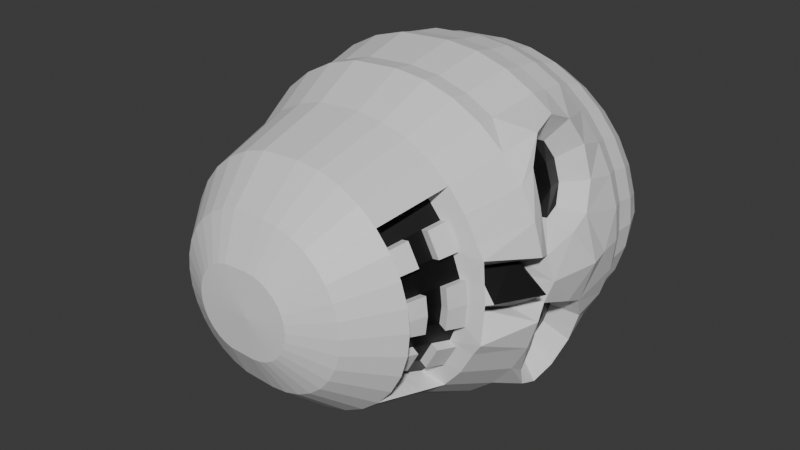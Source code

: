 # Source: Skull.blend  (saved by Blender 4.0.36; exported with 4.5.12 LTS)
import bpy
from mathutils import Matrix  # noqa: F401  (used for matrix-valued properties, if any)

bpy.ops.wm.read_factory_settings(use_empty=True)
scene = bpy.context.scene
scene.name = 'Scene'

# ---- collections
col_collection = bpy.data.collections.new('Collection'); scene.collection.children.link(col_collection)

# ---- images (referenced by path relative to the original .blend; pixels are not part of the script)
import os
ASSET_DIR = os.environ.get("B2B_ASSET_DIR", "")  # directory of the original .blend (textures are referenced by path, not embedded)
HERE = os.path.dirname(os.path.abspath(__file__))  # packed textures are extracted next to this script under _unpacked/

def load_image(name, relpath, width, height, colorspace="sRGB"):
    """Load a texture the original file referenced (path relative to the .blend, or extracted next to this script)."""
    p = next((c for c in (os.path.join(HERE, relpath), os.path.join(ASSET_DIR, relpath)) if relpath and os.path.exists(c)), "")
    if p:
        img = bpy.data.images.load(p, check_existing=True)
        img.name = name
    else:  # same state as the original file: an image datablock whose file is absent (Cycles renders it pink)
        img = bpy.data.images.new(name, width, height)
        img.source = "FILE"
        img.filepath = "//" + (relpath or name)
    img.colorspace_settings.name = colorspace
    return img
img_skull_texture = load_image('Skull Texture', 'Skull Texture.png', 1024, 1024, 'sRGB')

# ---- materials (node trees are filled in below, after node groups)
mat_skull_head_material = bpy.data.materials.new('Skull Head Material')
mat_skull_face_material = bpy.data.materials.new('Skull Face Material')

# ---- material node trees
mat_skull_head_material.use_nodes = True; mat_skull_head_material.node_tree.nodes.clear()
_N = mat_skull_head_material.node_tree.nodes; _L = mat_skull_head_material.node_tree.links
n0 = _N.new('ShaderNodeBsdfPrincipled'); n0.name = 'Principled BSDF'; n0.location = (10, 300)
n0.inputs[3].default_value = 1.45
n1 = _N.new('ShaderNodeOutputMaterial'); n1.name = 'Material Output'; n1.location = (300, 300)
n2 = _N.new('ShaderNodeTexImage'); n2.name = 'Image Texture'; n2.location = (-273, 228)
n2.image = img_skull_texture
_L.new(n0.outputs[0], n1.inputs[0])
n1.is_active_output = True
mat_skull_face_material.use_nodes = True; mat_skull_face_material.node_tree.nodes.clear()
_N = mat_skull_face_material.node_tree.nodes; _L = mat_skull_face_material.node_tree.links
n0 = _N.new('ShaderNodeBsdfPrincipled'); n0.name = 'Principled BSDF'; n0.location = (10, 300)
n0.inputs[0].default_value = (0.0, 0.0, 0.0, 1.0)
n0.inputs[3].default_value = 1.45
n1 = _N.new('ShaderNodeOutputMaterial'); n1.name = 'Material Output'; n1.location = (300, 300)
n2 = _N.new('ShaderNodeTexImage'); n2.name = 'Image Texture'; n2.location = (-308, 232)
n2.image = img_skull_texture
_L.new(n0.outputs[0], n1.inputs[0])
n1.is_active_output = True

# ---- world
world_world = bpy.data.worlds.new('World'); scene.world = world_world
world_world.use_nodes = True; world_world.node_tree.nodes.clear()
_N = world_world.node_tree.nodes; _L = world_world.node_tree.links
n0 = _N.new('ShaderNodeOutputWorld'); n0.name = 'World Output'; n0.location = (300, 300)
n1 = _N.new('ShaderNodeBackground'); n1.name = 'Background'; n1.location = (10, 300)
n1.inputs[0].default_value = (0.05088, 0.05088, 0.05088, 1.0)
_L.new(n1.outputs[0], n0.inputs[0])
n0.is_active_output = True
world_world.color = (0.05088, 0.05088, 0.05088)
world_world.use_sun_shadow = False
world_world.sun_shadow_jitter_overblur = 0.0

# ---- meshes
me_sphere = bpy.data.meshes.new('Sphere')
me_sphere.from_pydata([(1.216, 95.23, -4.162e-06), (20.24, 93.98, -4.108e-06), (38.53, 90.29, -3.947e-06), (55.38, 84.29, -3.684e-06), (67.38, 76.27, -3.334e-06), (71.57, 65.12, -2.847e-06), (71.45, 55.55, -2.428e-06), (74.61, 47.81, -2.09e-06), (76.08, 35.6, -1.556e-06), (78.26, 24.79, -1.084e-06), (73.72, 1.066, -4.662e-08), (63.42, -31.36, 1.371e-06), (54.01, -65.05, 2.843e-06), (37.2, -84.59, 3.697e-06), (18.97, -94.24, 4.119e-06), (19.87, 93.98, -4.108e-06), (37.81, 90.29, 2.539), (54.34, 84.29, 5.827), (66.11, 76.29, 9.012), (70.21, 65.34, 11.79), (70.08, 55.94, 13.66), (73.18, 47.81, 14.56), (71.88, 25.35, 20.38), (72.45, 15.14, 15.93), (70.0, 0.3763, 10.86), (73.15, -8.28, 14.55), (62.2, -31.53, 18.85), (52.97, -65.05, 10.54), (36.49, -84.59, 7.258), (18.6, -94.24, 3.7), (18.79, 93.98, 2.539), (35.69, 90.29, 9.538), (51.26, 84.29, 15.99), (62.33, 76.32, 21.46), (66.17, 65.49, 25.11), (66.02, 56.17, 27.05), (68.94, 47.81, 28.55), (68.78, 31.82, 32.04), (66.2, -0.9416, 32.04), (68.9, -8.28, 28.54), (58.6, -31.36, 24.27), (49.9, -65.05, 20.67), (34.37, -84.59, 14.24), (17.52, -94.24, 7.258), (17.03, 93.98, 5.827), (32.24, 90.29, 15.99), (46.25, 84.29, 25.35), (56.2, 76.34, 32.94), (59.6, 65.64, 37.4), (59.42, 56.39, 39.4), (62.04, 47.81, 41.45), (64.35, 32.08, 46.45), (61.76, -0.6791, 46.45), (62.01, -8.28, 41.43), (52.74, -31.36, 35.24), (44.91, -65.05, 30.01), (30.93, -84.59, 20.67), (15.77, -94.24, 10.54), (14.67, 93.98, 8.71), (27.6, 90.29, 21.64), (39.52, 84.29, 33.56), (47.94, 76.36, 43.0), (50.77, 65.78, 48.16), (50.55, 56.59, 50.21), (52.76, 47.81, 52.76), (60.27, 26.04, 58.11), (58.1, 15.99, 62.56), (58.67, 5.79, 58.11), (52.74, -8.28, 52.74), (44.85, -31.36, 44.85), (38.19, -65.05, 38.19), (26.31, -84.59, 26.31), (13.41, -94.24, 13.41), (11.78, 93.98, 11.08), (21.94, 90.29, 26.28), (31.31, 84.29, 40.3), (37.88, 76.37, 51.25), (40.0, 65.9, 57.0), (39.73, 56.76, 59.09), (41.45, 47.81, 62.04), (42.27, 35.6, 63.26), (43.48, 24.79, 65.07), (40.95, 1.066, 61.29), (41.43, -8.28, 62.01), (35.24, -31.36, 52.74), (30.01, -65.05, 44.91), (20.67, -84.59, 30.93), (10.54, -94.24, 15.77), (8.495, 93.98, 12.83), (15.49, 90.29, 29.73), (21.94, 84.29, 45.3), (26.41, 76.39, 57.38), (27.72, 66.0, 63.56), (27.39, 56.9, 65.69), (28.55, 47.81, 68.94), (29.11, 35.6, 70.29), (29.95, 24.79, 72.3), (28.21, 1.066, 68.1), (28.54, -8.28, 68.9), (24.27, -31.36, 58.6), (20.67, -65.05, 49.9), (14.24, -84.59, 34.37), (7.258, -94.24, 17.52), (4.926, 93.98, 13.92), (8.495, 90.29, 31.85), (11.78, 84.29, 48.39), (13.96, 76.4, 61.16), (14.39, 66.07, 67.6), (13.99, 57.0, 69.75), (14.56, 47.81, 73.18), (14.84, 35.6, 74.61), (15.27, 24.79, 76.75), (14.38, 1.066, 72.3), (14.55, -8.28, 73.15), (12.37, -31.36, 62.21), (10.54, -65.05, 52.97), (7.258, -84.59, 36.49), (3.7, -94.24, 18.6), (1.216, 93.98, 14.28), (1.216, 90.29, 32.57), (1.216, 84.29, 49.43), (1.01, 76.41, 62.44), (0.5315, 66.12, 68.97), (0.0676, 57.07, 71.12), (-1.02e-05, 47.81, 74.61), (-2.494e-05, 35.6, 76.08), (-1.105e-05, 24.79, 78.26), (2.267e-06, 1.066, 73.72), (-1.02e-05, -8.28, 74.58), (-1.984e-06, -31.36, 63.42), (-1.077e-05, -65.05, 54.01), (-6.518e-06, -84.59, 37.2), (-2.267e-06, -94.24, 18.97), (-14.48, 93.98, 13.92), (-18.05, 90.29, 31.85), (-21.34, 84.29, 48.39), (-23.48, 76.4, 61.16), (-23.83, 66.07, 67.6), (-23.36, 56.99, 69.75), (-23.91, 47.81, 73.18), (-24.2, 35.6, 74.61), (-24.62, 24.79, 76.75), (-22.04, 1.066, 72.3), (-22.2, -8.28, 73.15), (-20.03, -31.36, 62.21), (-18.19, -65.05, 52.97), (-14.91, -84.59, 36.49), (-11.35, -94.24, 18.6), (-18.05, 93.98, 12.83), (-25.05, 90.29, 29.73), (-31.5, 84.29, 45.3), (-35.93, 76.39, 57.38), (-37.16, 65.99, 63.56), (-36.75, 56.88, 65.69), (-37.91, 47.81, 68.94), (-38.47, 35.6, 70.29), (-39.3, 24.79, 72.3), (-35.86, 1.066, 68.1), (-36.19, -8.28, 68.9), (-31.93, -31.36, 58.6), (-28.32, -65.05, 49.9), (-21.89, -84.59, 34.37), (-14.91, -94.24, 17.52), (-21.34, 93.98, 11.08), (-31.5, 90.29, 26.28), (-40.87, 84.29, 40.3), (-47.41, 76.37, 51.25), (-49.44, 65.88, 57.0), (-49.09, 56.74, 59.09), (-50.81, 47.81, 62.04), (-51.62, 35.6, 63.26), (-52.83, 24.79, 65.07), (-48.61, 1.066, 61.29), (-49.09, -8.28, 62.01), (-42.89, -31.36, 52.74), (-37.66, -65.05, 44.91), (-28.32, -84.59, 30.93), (-18.19, -94.24, 15.77), (-24.22, 93.98, 8.71), (-37.16, 90.29, 21.64), (-49.07, 84.29, 33.56), (-57.46, 76.35, 43.0), (-60.21, 65.76, 48.16), (-59.91, 56.56, 50.21), (-62.12, 47.81, 52.76), (-63.15, 35.6, 53.79), (-64.69, 24.79, 55.34), (-59.78, 1.066, 52.12), (-60.39, -8.28, 52.74), (-52.5, -31.36, 44.85), (-45.85, -65.05, 38.19), (-33.96, -84.59, 26.31), (-21.06, -94.24, 13.41), (-1.417e-06, -95.77, 4.186e-06), (-26.59, 93.98, 5.827), (-41.8, 90.29, 15.99), (-55.81, 84.29, 25.35), (-65.72, 76.33, 32.94), (-69.04, 65.62, 37.4), (-68.79, 56.36, 39.4), (-71.39, 47.81, 41.45), (-72.61, 35.6, 42.27), (-74.42, 24.79, 43.48), (-68.95, 1.066, 40.95), (-69.66, -8.28, 41.43), (-60.39, -31.36, 35.24), (-52.56, -65.05, 30.01), (-38.59, -84.59, 20.67), (-23.42, -94.24, 10.54), (-28.35, 93.98, 2.539), (-45.24, 90.29, 9.538), (-60.82, 84.29, 15.99), (-71.85, 76.31, 21.46), (-75.61, 65.47, 25.11), (-75.39, 56.13, 27.05), (-78.29, 47.81, 28.55), (-79.64, 35.6, 29.11), (-81.65, 24.79, 29.95), (-75.76, 1.066, 28.21), (-76.56, -8.28, 28.54), (-66.25, -31.36, 24.27), (-57.55, -65.05, 20.67), (-42.03, -84.59, 14.24), (-25.18, -94.24, 7.258), (-29.43, 93.98, -4.108e-06), (-47.37, 90.29, 2.539), (-63.9, 84.29, 5.827), (-75.63, 76.29, 9.012), (-79.65, 65.31, 11.79), (-79.45, 55.9, 13.66), (-82.54, 47.81, 14.56), (-83.97, 35.6, 14.84), (-86.11, 24.79, 15.27), (-79.95, 1.066, 14.38), (-80.8, -8.28, 14.55), (-69.86, -31.36, 12.37), (-60.63, -65.05, 10.54), (-44.14, -84.59, 7.258), (-26.26, -94.24, 3.7), (-29.79, 93.98, -4.108e-06), (-48.08, 90.29, -3.947e-06), (-64.94, 84.29, -3.684e-06), (-76.9, 76.26, -3.334e-06), (-81.02, 65.09, -2.845e-06), (-80.82, 55.5, -2.426e-06), (-83.97, 47.81, -2.09e-06), (-85.43, 35.6, -1.556e-06), (-87.61, 24.79, -1.084e-06), (-81.37, 1.066, -4.662e-08), (-82.23, -8.28, 3.619e-07), (-71.08, -31.36, 1.371e-06), (-61.66, -65.05, 2.843e-06), (-44.86, -84.59, 3.697e-06), (-26.62, -94.24, 4.119e-06), (58.99, 22.79, 20.97), (59.38, 15.77, 17.9), (57.89, 8.862, 20.97), (56.86, 27.25, 28.99), (58.25, 18.96, 30.32), (55.08, 4.703, 28.99), (53.81, 27.43, 38.91), (55.3, 18.96, 39.86), (52.03, 4.884, 38.91), (51.0, 23.27, 46.93), (49.51, 16.36, 50.0), (49.9, 9.335, 46.93), (60.35, -1.446, 6.32e-08), (76.83, -9.415, 4.115e-07), (65.67, -28.68, 1.254e-06), (57.07, -3.05, 7.819), (59.86, -9.415, 11.89), (52.09, -22.58, 9.347), (53.9, -33.96, 1.485e-06), (44.49, -58.28, 2.548e-06), (53.13, -34.04, 9.215), (43.45, -58.28, 6.324), (49.07, -33.96, 20.06), (40.37, -58.28, 16.46), (43.21, -33.96, 31.02), (35.38, -58.28, 25.79), (35.32, -33.96, 40.64), (28.67, -58.28, 33.98), (42.63, -42.59, 42.63), (40.41, -53.82, 40.41), (33.49, -42.59, 50.13), (31.75, -53.82, 47.52), (23.07, -42.59, 55.7), (21.87, -53.82, 52.8), (11.76, -42.59, 59.13), (11.15, -53.82, 56.05), (-5.101e-06, -42.59, 60.29), (-7.935e-06, -53.82, 57.15), (-19.42, -42.59, 59.13), (-18.8, -53.82, 56.05), (-30.72, -42.59, 55.7), (-29.52, -53.82, 52.8), (-41.15, -42.59, 50.13), (-39.4, -53.82, 47.52), (-50.28, -42.59, 42.63), (-48.06, -53.82, 40.41), (-57.78, -42.59, 33.49), (-55.17, -53.82, 31.75), (-63.35, -42.59, 23.07), (-60.45, -53.82, 21.87), (-66.78, -42.59, 11.76), (-63.7, -53.82, 11.15), (-67.94, -42.59, 1.862e-06), (-64.8, -53.82, 2.353e-06), (50.76, -42.07, 1.839e-06), (47.62, -50.18, 2.193e-06), (49.9, -42.12, 8.251), (46.67, -50.2, 7.288), (46.17, -42.07, 18.86), (43.27, -50.18, 17.66), (40.6, -42.07, 29.28), (37.99, -50.18, 27.54), (33.1, -42.07, 38.42), (30.88, -50.18, 36.2), (51.36, -51.23, 2.239e-06), (48.23, -59.34, 2.594e-06), (50.41, -51.26, 8.463), (47.19, -59.34, 7.5), (56.87, -35.09, 10.39), (57.64, -35.02, 1.531e-06), (47.01, -51.23, 18.83), (44.11, -59.34, 17.63), (41.73, -51.23, 28.71), (39.12, -59.34, 26.97), (46.95, -35.02, 32.2), (52.81, -35.02, 21.23), (54.5, -43.13, 1.885e-06), (53.64, -43.18, 9.427), (49.91, -43.13, 20.03), (44.34, -43.13, 30.46), (37.81, 90.29, -2.539), (54.34, 84.29, -5.827), (66.11, 76.29, -9.012), (70.21, 65.34, -11.79), (70.08, 55.94, -13.66), (73.18, 47.81, -14.56), (71.88, 25.35, -20.38), (72.45, 15.14, -15.93), (70.0, 0.3763, -10.86), (73.15, -8.28, -14.55), (62.2, -31.53, -18.85), (52.97, -65.05, -10.54), (36.49, -84.59, -7.258), (18.6, -94.24, -3.7), (18.79, 93.98, -2.539), (35.69, 90.29, -9.538), (51.26, 84.29, -15.99), (62.33, 76.32, -21.46), (66.17, 65.49, -25.11), (66.02, 56.17, -27.05), (68.94, 47.81, -28.55), (68.78, 31.82, -32.04), (66.2, -0.9416, -32.04), (68.9, -8.28, -28.54), (58.6, -31.36, -24.27), (49.9, -65.05, -20.67), (34.37, -84.59, -14.24), (17.52, -94.24, -7.258), (17.03, 93.98, -5.827), (32.24, 90.29, -15.99), (46.25, 84.29, -25.35), (56.2, 76.34, -32.94), (59.6, 65.64, -37.4), (59.42, 56.39, -39.4), (62.04, 47.81, -41.45), (64.35, 32.08, -46.45), (61.76, -0.6791, -46.45), (62.01, -8.28, -41.43), (52.74, -31.36, -35.24), (44.91, -65.05, -30.01), (30.93, -84.59, -20.67), (15.77, -94.24, -10.54), (14.67, 93.98, -8.71), (27.6, 90.29, -21.64), (39.52, 84.29, -33.56), (47.94, 76.36, -43.0), (50.77, 65.78, -48.16), (50.55, 56.59, -50.21), (52.76, 47.81, -52.76), (60.27, 26.04, -58.11), (58.1, 15.99, -62.56), (58.67, 5.79, -58.11), (52.74, -8.28, -52.74), (44.85, -31.36, -44.85), (38.19, -65.05, -38.19), (26.31, -84.59, -26.31), (13.41, -94.24, -13.41), (11.78, 93.98, -11.08), (21.94, 90.29, -26.28), (31.31, 84.29, -40.3), (37.88, 76.37, -51.25), (40.0, 65.9, -57.0), (39.73, 56.76, -59.09), (41.45, 47.81, -62.04), (42.27, 35.6, -63.26), (43.48, 24.79, -65.07), (40.95, 1.066, -61.29), (41.43, -8.28, -62.01), (35.24, -31.36, -52.74), (30.01, -65.05, -44.91), (20.67, -84.59, -30.93), (10.54, -94.24, -15.77), (8.495, 93.98, -12.83), (15.49, 90.29, -29.73), (21.94, 84.29, -45.3), (26.41, 76.39, -57.38), (27.72, 66.0, -63.56), (27.39, 56.9, -65.69), (28.55, 47.81, -68.94), (29.11, 35.6, -70.29), (29.95, 24.79, -72.3), (28.21, 1.066, -68.1), (28.54, -8.28, -68.9), (24.27, -31.36, -58.6), (20.67, -65.05, -49.9), (14.24, -84.59, -34.37), (7.258, -94.24, -17.52), (4.926, 93.98, -13.92), (8.495, 90.29, -31.85), (11.78, 84.29, -48.39), (13.96, 76.4, -61.16), (14.39, 66.07, -67.6), (13.99, 57.0, -69.75), (14.56, 47.81, -73.18), (14.84, 35.6, -74.61), (15.27, 24.79, -76.75), (14.38, 1.066, -72.3), (14.55, -8.28, -73.15), (12.37, -31.36, -62.21), (10.54, -65.05, -52.97), (7.258, -84.59, -36.49), (3.7, -94.24, -18.6), (1.216, 93.98, -14.28), (1.216, 90.29, -32.57), (1.216, 84.29, -49.43), (1.01, 76.41, -62.44), (0.5315, 66.12, -68.97), (0.0676, 57.07, -71.12), (-1.02e-05, 47.81, -74.61), (-2.494e-05, 35.6, -76.08), (-1.105e-05, 24.79, -78.26), (2.267e-06, 1.066, -73.72), (-1.02e-05, -8.28, -74.58), (-1.984e-06, -31.36, -63.42), (-1.077e-05, -65.05, -54.01), (-6.518e-06, -84.59, -37.2), (-2.267e-06, -94.24, -18.97), (-14.48, 93.98, -13.92), (-18.05, 90.29, -31.85), (-21.34, 84.29, -48.39), (-23.48, 76.4, -61.16), (-23.83, 66.07, -67.6), (-23.36, 56.99, -69.75), (-23.91, 47.81, -73.18), (-24.2, 35.6, -74.61), (-24.62, 24.79, -76.75), (-22.04, 1.066, -72.3), (-22.2, -8.28, -73.15), (-20.03, -31.36, -62.21), (-18.19, -65.05, -52.97), (-14.91, -84.59, -36.49), (-11.35, -94.24, -18.6), (-18.05, 93.98, -12.83), (-25.05, 90.29, -29.73), (-31.5, 84.29, -45.3), (-35.93, 76.39, -57.38), (-37.16, 65.99, -63.56), (-36.75, 56.88, -65.69), (-37.91, 47.81, -68.94), (-38.47, 35.6, -70.29), (-39.3, 24.79, -72.3), (-35.86, 1.066, -68.1), (-36.19, -8.28, -68.9), (-31.93, -31.36, -58.6), (-28.32, -65.05, -49.9), (-21.89, -84.59, -34.37), (-14.91, -94.24, -17.52), (-21.34, 93.98, -11.08), (-31.5, 90.29, -26.28), (-40.87, 84.29, -40.3), (-47.41, 76.37, -51.25), (-49.44, 65.88, -57.0), (-49.09, 56.74, -59.09), (-50.81, 47.81, -62.04), (-51.62, 35.6, -63.26), (-52.83, 24.79, -65.07), (-48.61, 1.066, -61.29), (-49.09, -8.28, -62.01), (-42.89, -31.36, -52.74), (-37.66, -65.05, -44.91), (-28.32, -84.59, -30.93), (-18.19, -94.24, -15.77), (-24.22, 93.98, -8.71), (-37.16, 90.29, -21.64), (-49.07, 84.29, -33.56), (-57.46, 76.35, -43.0), (-60.21, 65.76, -48.16), (-59.91, 56.56, -50.21), (-62.12, 47.81, -52.76), (-63.15, 35.6, -53.79), (-64.69, 24.79, -55.34), (-59.78, 1.066, -52.12), (-60.39, -8.28, -52.74), (-52.5, -31.36, -44.85), (-45.85, -65.05, -38.19), (-33.96, -84.59, -26.31), (-21.06, -94.24, -13.41), (-26.59, 93.98, -5.827), (-41.8, 90.29, -15.99), (-55.81, 84.29, -25.35), (-65.72, 76.33, -32.94), (-69.04, 65.62, -37.4), (-68.79, 56.36, -39.4), (-71.39, 47.81, -41.45), (-72.61, 35.6, -42.27), (-74.42, 24.79, -43.48), (-68.95, 1.066, -40.95), (-69.66, -8.28, -41.43), (-60.39, -31.36, -35.24), (-52.56, -65.05, -30.01), (-38.59, -84.59, -20.67), (-23.42, -94.24, -10.54), (-28.35, 93.98, -2.539), (-45.24, 90.29, -9.538), (-60.82, 84.29, -15.99), (-71.85, 76.31, -21.46), (-75.61, 65.47, -25.11), (-75.39, 56.13, -27.05), (-78.29, 47.81, -28.55), (-79.64, 35.6, -29.11), (-81.65, 24.79, -29.95), (-75.76, 1.066, -28.21), (-76.56, -8.28, -28.54), (-66.25, -31.36, -24.27), (-57.55, -65.05, -20.67), (-42.03, -84.59, -14.24), (-25.18, -94.24, -7.258), (-47.37, 90.29, -2.539), (-63.9, 84.29, -5.827), (-75.63, 76.29, -9.012), (-79.65, 65.31, -11.79), (-79.45, 55.9, -13.66), (-82.54, 47.81, -14.56), (-83.97, 35.6, -14.84), (-86.11, 24.79, -15.27), (-79.95, 1.066, -14.38), (-80.8, -8.28, -14.55), (-69.86, -31.36, -12.37), (-60.63, -65.05, -10.54), (-44.14, -84.59, -7.258), (-26.26, -94.24, -3.7), (58.99, 22.79, -20.97), (59.38, 15.77, -17.9), (57.89, 8.862, -20.97), (56.86, 27.25, -28.99), (58.25, 18.96, -30.32), (55.08, 4.703, -28.99), (53.81, 27.43, -38.91), (55.3, 18.96, -39.86), (52.03, 4.884, -38.91), (51.0, 23.27, -46.93), (49.51, 16.36, -50.0), (49.9, 9.335, -46.93), (57.07, -3.05, -7.819), (59.86, -9.415, -11.89), (52.09, -22.58, -9.347), (53.13, -34.04, -9.215), (43.45, -58.28, -6.324), (49.07, -33.96, -20.06), (40.37, -58.28, -16.46), (43.21, -33.96, -31.02), (35.38, -58.28, -25.79), (35.32, -33.96, -40.64), (28.67, -58.28, -33.98), (42.63, -42.59, -42.63), (40.41, -53.82, -40.41), (33.49, -42.59, -50.13), (31.75, -53.82, -47.52), (23.07, -42.59, -55.7), (21.87, -53.82, -52.8), (11.76, -42.59, -59.13), (11.15, -53.82, -56.05), (-5.101e-06, -42.59, -60.29), (-7.935e-06, -53.82, -57.15), (-19.42, -42.59, -59.13), (-18.8, -53.82, -56.05), (-30.72, -42.59, -55.7), (-29.52, -53.82, -52.8), (-41.15, -42.59, -50.13), (-39.4, -53.82, -47.52), (-50.28, -42.59, -42.63), (-48.06, -53.82, -40.41), (-57.78, -42.59, -33.49), (-55.17, -53.82, -31.75), (-63.35, -42.59, -23.07), (-60.45, -53.82, -21.87), (-66.78, -42.59, -11.76), (-63.7, -53.82, -11.15), (49.9, -42.12, -8.251), (46.67, -50.2, -7.288), (46.17, -42.07, -18.86), (43.27, -50.18, -17.66), (40.6, -42.07, -29.28), (37.99, -50.18, -27.54), (33.1, -42.07, -38.42), (30.88, -50.18, -36.2), (50.41, -51.26, -8.463), (47.19, -59.34, -7.5), (56.87, -35.09, -10.39), (47.01, -51.23, -18.83), (44.11, -59.34, -17.63), (41.73, -51.23, -28.71), (39.12, -59.34, -26.97), (46.95, -35.02, -32.2), (52.81, -35.02, -21.23), (53.64, -43.18, -9.427), (49.91, -43.13, -20.03), (44.34, -43.13, -30.46)], [], [(8, 7, 21, 22), (1, 0, 15), (193, 14, 29), (9, 8, 22, 23), (2, 1, 15, 16), (10, 9, 23, 24), (3, 2, 16, 17), (10, 24, 269, 266), (4, 3, 17, 18), (26, 11, 268, 271), (5, 4, 18, 19), (26, 40, 276, 274), (6, 5, 19, 20), (13, 12, 27, 28), (7, 6, 20, 21), (14, 13, 28, 29), (26, 25, 39, 40), (19, 18, 33, 34), (54, 69, 280, 278), (20, 19, 34, 35), (28, 27, 41, 42), (21, 20, 35, 36), (29, 28, 42, 43), (22, 21, 36, 37), (15, 0, 30), (193, 29, 43), (22, 37, 257, 254), (16, 15, 30, 31), (67, 52, 262, 265), (17, 16, 31, 32), (25, 24, 38, 39), (18, 17, 32, 33), (30, 0, 44), (193, 43, 57), (51, 65, 263, 260), (31, 30, 44, 45), (37, 51, 260, 257), (32, 31, 45, 46), (39, 38, 52, 53), (33, 32, 46, 47), (40, 39, 53, 54), (34, 33, 47, 48), (55, 41, 277, 279), (35, 34, 48, 49), (42, 41, 55, 56), (36, 35, 49, 50), (43, 42, 56, 57), (37, 36, 50, 51), (48, 47, 61, 62), (70, 55, 279, 281), (49, 48, 62, 63), (56, 55, 70, 71), (50, 49, 63, 64), (57, 56, 71, 72), (51, 50, 64, 65), (44, 0, 58), (193, 57, 72), (23, 22, 254, 255), (45, 44, 58, 59), (66, 67, 265, 264), (46, 45, 59, 60), (53, 52, 67, 68), (47, 46, 60, 61), (54, 53, 68, 69), (66, 65, 80, 81), (59, 58, 73, 74), (67, 66, 81, 82), (60, 59, 74, 75), (68, 67, 82, 83), (61, 60, 75, 76), (69, 68, 83, 84), (62, 61, 76, 77), (282, 69, 84, 284), (63, 62, 77, 78), (71, 70, 85, 86), (64, 63, 78, 79), (72, 71, 86, 87), (65, 64, 79, 80), (58, 0, 73), (193, 72, 87), (284, 84, 99, 286), (78, 77, 92, 93), (86, 85, 100, 101), (79, 78, 93, 94), (87, 86, 101, 102), (80, 79, 94, 95), (73, 0, 88), (193, 87, 102), (81, 80, 95, 96), (74, 73, 88, 89), (82, 81, 96, 97), (75, 74, 89, 90), (83, 82, 97, 98), (76, 75, 90, 91), (84, 83, 98, 99), (77, 76, 91, 92), (97, 96, 111, 112), (90, 89, 104, 105), (98, 97, 112, 113), (91, 90, 105, 106), (99, 98, 113, 114), (92, 91, 106, 107), (286, 99, 114, 288), (93, 92, 107, 108), (101, 100, 115, 116), (94, 93, 108, 109), (102, 101, 116, 117), (95, 94, 109, 110), (88, 0, 103), (193, 102, 117), (96, 95, 110, 111), (89, 88, 103, 104), (116, 115, 130, 131), (109, 108, 123, 124), (117, 116, 131, 132), (110, 109, 124, 125), (103, 0, 118), (193, 117, 132), (111, 110, 125, 126), (104, 103, 118, 119), (112, 111, 126, 127), (105, 104, 119, 120), (113, 112, 127, 128), (106, 105, 120, 121), (114, 113, 128, 129), (107, 106, 121, 122), (288, 114, 129, 290), (108, 107, 122, 123), (120, 119, 134, 135), (128, 127, 142, 143), (121, 120, 135, 136), (129, 128, 143, 144), (122, 121, 136, 137), (290, 129, 144, 292), (123, 122, 137, 138), (131, 130, 145, 146), (124, 123, 138, 139), (132, 131, 146, 147), (125, 124, 139, 140), (118, 0, 133), (193, 132, 147), (126, 125, 140, 141), (119, 118, 133, 134), (127, 126, 141, 142), (139, 138, 153, 154), (147, 146, 161, 162), (140, 139, 154, 155), (133, 0, 148), (193, 147, 162), (141, 140, 155, 156), (134, 133, 148, 149), (142, 141, 156, 157), (135, 134, 149, 150), (143, 142, 157, 158), (136, 135, 150, 151), (144, 143, 158, 159), (137, 136, 151, 152), (292, 144, 159, 294), (138, 137, 152, 153), (146, 145, 160, 161), (158, 157, 172, 173), (151, 150, 165, 166), (159, 158, 173, 174), (152, 151, 166, 167), (294, 159, 174, 296), (153, 152, 167, 168), (161, 160, 175, 176), (154, 153, 168, 169), (162, 161, 176, 177), (155, 154, 169, 170), (148, 0, 163), (193, 162, 177), (156, 155, 170, 171), (149, 148, 163, 164), (157, 156, 171, 172), (150, 149, 164, 165), (177, 176, 191, 192), (170, 169, 184, 185), (163, 0, 178), (193, 177, 192), (171, 170, 185, 186), (164, 163, 178, 179), (172, 171, 186, 187), (165, 164, 179, 180), (173, 172, 187, 188), (166, 165, 180, 181), (174, 173, 188, 189), (167, 166, 181, 182), (296, 174, 189, 298), (168, 167, 182, 183), (176, 175, 190, 191), (169, 168, 183, 184), (181, 180, 196, 197), (189, 188, 204, 205), (182, 181, 197, 198), (298, 189, 205, 300), (183, 182, 198, 199), (191, 190, 206, 207), (184, 183, 199, 200), (192, 191, 207, 208), (185, 184, 200, 201), (178, 0, 194), (193, 192, 208), (186, 185, 201, 202), (179, 178, 194, 195), (187, 186, 202, 203), (180, 179, 195, 196), (188, 187, 203, 204), (201, 200, 215, 216), (194, 0, 209), (193, 208, 223), (202, 201, 216, 217), (195, 194, 209, 210), (203, 202, 217, 218), (196, 195, 210, 211), (204, 203, 218, 219), (197, 196, 211, 212), (205, 204, 219, 220), (198, 197, 212, 213), (300, 205, 220, 302), (199, 198, 213, 214), (207, 206, 221, 222), (200, 199, 214, 215), (208, 207, 222, 223), (220, 219, 234, 235), (213, 212, 227, 228), (302, 220, 235, 304), (214, 213, 228, 229), (222, 221, 236, 237), (215, 214, 229, 230), (223, 222, 237, 238), (216, 215, 230, 231), (209, 0, 224), (193, 223, 238), (217, 216, 231, 232), (210, 209, 224, 225), (218, 217, 232, 233), (211, 210, 225, 226), (219, 218, 233, 234), (212, 211, 226, 227), (193, 238, 253), (232, 231, 246, 247), (225, 224, 239, 240), (233, 232, 247, 248), (226, 225, 240, 241), (234, 233, 248, 249), (227, 226, 241, 242), (235, 234, 249, 250), (228, 227, 242, 243), (304, 235, 250, 306), (229, 228, 243, 244), (237, 236, 251, 252), (230, 229, 244, 245), (238, 237, 252, 253), (231, 230, 245, 246), (224, 0, 239), (255, 254, 257, 258), (256, 255, 258, 259), (258, 257, 260, 261), (259, 258, 261, 262), (261, 260, 263, 264), (262, 261, 264, 265), (24, 23, 255, 256), (38, 24, 256, 259), (52, 38, 259, 262), (65, 66, 264, 263), (267, 266, 269, 270), (268, 267, 270, 271), (24, 25, 270, 269), (25, 26, 271, 270), (278, 314, 333, 328), (310, 274, 276, 312), (315, 279, 327, 326), (314, 278, 280, 316), (27, 12, 273, 275), (283, 70, 281, 317), (41, 27, 275, 277), (40, 54, 278, 276), (11, 26, 274, 272), (69, 282, 316, 280), (282, 283, 317, 316), (279, 315, 317, 281), (315, 314, 316, 317), (310, 308, 330, 331), (313, 312, 314, 315), (275, 311, 313, 277), (311, 310, 312, 313), (312, 276, 329, 332), (309, 308, 310, 311), (236, 305, 307, 251), (305, 304, 306, 307), (221, 303, 305, 236), (303, 302, 304, 305), (206, 301, 303, 221), (301, 300, 302, 303), (190, 299, 301, 206), (299, 298, 300, 301), (175, 297, 299, 190), (297, 296, 298, 299), (160, 295, 297, 175), (295, 294, 296, 297), (145, 293, 295, 160), (293, 292, 294, 295), (130, 291, 293, 145), (291, 290, 292, 293), (115, 289, 291, 130), (289, 288, 290, 291), (100, 287, 289, 115), (287, 286, 288, 289), (85, 285, 287, 100), (285, 284, 286, 287), (70, 283, 285, 85), (283, 282, 284, 285), (330, 323, 322, 331), (332, 329, 328, 333), (325, 324, 326, 327), (319, 318, 320, 321), (276, 278, 328, 329), (313, 315, 326, 324), (311, 275, 321, 320), (279, 277, 325, 327), (314, 312, 332, 333), (272, 274, 322, 323), (275, 273, 319, 321), (274, 310, 331, 322), (277, 313, 324, 325), (309, 311, 320, 318), (8, 340, 339, 7), (193, 347, 14), (9, 341, 340, 8), (2, 334, 15, 1), (10, 342, 341, 9), (3, 335, 334, 2), (10, 266, 567, 342), (4, 336, 335, 3), (344, 569, 268, 11), (5, 337, 336, 4), (344, 570, 572, 358), (6, 338, 337, 5), (13, 346, 345, 12), (7, 339, 338, 6), (14, 347, 346, 13), (344, 358, 357, 343), (337, 352, 351, 336), (372, 574, 576, 387), (338, 353, 352, 337), (346, 360, 359, 345), (339, 354, 353, 338), (347, 361, 360, 346), (340, 355, 354, 339), (15, 348, 0), (193, 361, 347), (340, 555, 558, 355), (334, 349, 348, 15), (385, 566, 563, 370), (335, 350, 349, 334), (343, 357, 356, 342), (336, 351, 350, 335), (348, 362, 0), (193, 375, 361), (369, 561, 564, 383), (349, 363, 362, 348), (355, 558, 561, 369), (350, 364, 363, 349), (357, 371, 370, 356), (351, 365, 364, 350), (358, 372, 371, 357), (352, 366, 365, 351), (373, 575, 573, 359), (353, 367, 366, 352), (360, 374, 373, 359), (354, 368, 367, 353), (361, 375, 374, 360), (355, 369, 368, 354), (366, 380, 379, 365), (388, 577, 575, 373), (367, 381, 380, 366), (374, 389, 388, 373), (368, 382, 381, 367), (375, 390, 389, 374), (369, 383, 382, 368), (362, 376, 0), (193, 390, 375), (341, 556, 555, 340), (363, 377, 376, 362), (384, 565, 566, 385), (364, 378, 377, 363), (371, 386, 385, 370), (365, 379, 378, 364), (372, 387, 386, 371), (384, 399, 398, 383), (377, 392, 391, 376), (385, 400, 399, 384), (378, 393, 392, 377), (386, 401, 400, 385), (379, 394, 393, 378), (387, 402, 401, 386), (380, 395, 394, 379), (578, 580, 402, 387), (381, 396, 395, 380), (389, 404, 403, 388), (382, 397, 396, 381), (390, 405, 404, 389), (383, 398, 397, 382), (376, 391, 0), (193, 405, 390), (580, 582, 417, 402), (396, 411, 410, 395), (404, 419, 418, 403), (397, 412, 411, 396), (405, 420, 419, 404), (398, 413, 412, 397), (391, 406, 0), (193, 420, 405), (399, 414, 413, 398), (392, 407, 406, 391), (400, 415, 414, 399), (393, 408, 407, 392), (401, 416, 415, 400), (394, 409, 408, 393), (402, 417, 416, 401), (395, 410, 409, 394), (415, 430, 429, 414), (408, 423, 422, 407), (416, 431, 430, 415), (409, 424, 423, 408), (417, 432, 431, 416), (410, 425, 424, 409), (582, 584, 432, 417), (411, 426, 425, 410), (419, 434, 433, 418), (412, 427, 426, 411), (420, 435, 434, 419), (413, 428, 427, 412), (406, 421, 0), (193, 435, 420), (414, 429, 428, 413), (407, 422, 421, 406), (434, 449, 448, 433), (427, 442, 441, 426), (435, 450, 449, 434), (428, 443, 442, 427), (421, 436, 0), (193, 450, 435), (429, 444, 443, 428), (422, 437, 436, 421), (430, 445, 444, 429), (423, 438, 437, 422), (431, 446, 445, 430), (424, 439, 438, 423), (432, 447, 446, 431), (425, 440, 439, 424), (584, 586, 447, 432), (426, 441, 440, 425), (438, 453, 452, 437), (446, 461, 460, 445), (439, 454, 453, 438), (447, 462, 461, 446), (440, 455, 454, 439), (586, 588, 462, 447), (441, 456, 455, 440), (449, 464, 463, 448), (442, 457, 456, 441), (450, 465, 464, 449), (443, 458, 457, 442), (436, 451, 0), (193, 465, 450), (444, 459, 458, 443), (437, 452, 451, 436), (445, 460, 459, 444), (457, 472, 471, 456), (465, 480, 479, 464), (458, 473, 472, 457), (451, 466, 0), (193, 480, 465), (459, 474, 473, 458), (452, 467, 466, 451), (460, 475, 474, 459), (453, 468, 467, 452), (461, 476, 475, 460), (454, 469, 468, 453), (462, 477, 476, 461), (455, 470, 469, 454), (588, 590, 477, 462), (456, 471, 470, 455), (464, 479, 478, 463), (476, 491, 490, 475), (469, 484, 483, 468), (477, 492, 491, 476), (470, 485, 484, 469), (590, 592, 492, 477), (471, 486, 485, 470), (479, 494, 493, 478), (472, 487, 486, 471), (480, 495, 494, 479), (473, 488, 487, 472), (466, 481, 0), (193, 495, 480), (474, 489, 488, 473), (467, 482, 481, 466), (475, 490, 489, 474), (468, 483, 482, 467), (495, 510, 509, 494), (488, 503, 502, 487), (481, 496, 0), (193, 510, 495), (489, 504, 503, 488), (482, 497, 496, 481), (490, 505, 504, 489), (483, 498, 497, 482), (491, 506, 505, 490), (484, 499, 498, 483), (492, 507, 506, 491), (485, 500, 499, 484), (592, 594, 507, 492), (486, 501, 500, 485), (494, 509, 508, 493), (487, 502, 501, 486), (499, 514, 513, 498), (507, 522, 521, 506), (500, 515, 514, 499), (594, 596, 522, 507), (501, 516, 515, 500), (509, 524, 523, 508), (502, 517, 516, 501), (510, 525, 524, 509), (503, 518, 517, 502), (496, 511, 0), (193, 525, 510), (504, 519, 518, 503), (497, 512, 511, 496), (505, 520, 519, 504), (498, 513, 512, 497), (506, 521, 520, 505), (518, 533, 532, 517), (511, 526, 0), (193, 540, 525), (519, 534, 533, 518), (512, 527, 526, 511), (520, 535, 534, 519), (513, 528, 527, 512), (521, 536, 535, 520), (514, 529, 528, 513), (522, 537, 536, 521), (515, 530, 529, 514), (596, 598, 537, 522), (516, 531, 530, 515), (524, 539, 538, 523), (517, 532, 531, 516), (525, 540, 539, 524), (537, 551, 550, 536), (530, 544, 543, 529), (598, 600, 551, 537), (531, 545, 544, 530), (539, 553, 552, 538), (532, 546, 545, 531), (540, 554, 553, 539), (533, 547, 546, 532), (526, 224, 0), (193, 554, 540), (534, 548, 547, 533), (527, 541, 224, 526), (535, 549, 548, 534), (528, 542, 541, 527), (536, 550, 549, 535), (529, 543, 542, 528), (193, 253, 554), (548, 247, 246, 547), (541, 240, 239, 224), (549, 248, 247, 548), (542, 241, 240, 541), (550, 249, 248, 549), (543, 242, 241, 542), (551, 250, 249, 550), (544, 243, 242, 543), (600, 306, 250, 551), (545, 244, 243, 544), (553, 252, 251, 552), (546, 245, 244, 545), (554, 253, 252, 553), (547, 246, 245, 546), (556, 559, 558, 555), (557, 560, 559, 556), (559, 562, 561, 558), (560, 563, 562, 559), (562, 565, 564, 561), (563, 566, 565, 562), (342, 557, 556, 341), (356, 560, 557, 342), (370, 563, 560, 356), (383, 564, 565, 384), (267, 568, 567, 266), (268, 569, 568, 267), (342, 567, 568, 343), (343, 568, 569, 344), (574, 617, 621, 606), (602, 604, 572, 570), (607, 615, 616, 575), (606, 608, 576, 574), (345, 571, 273, 12), (579, 609, 577, 388), (359, 573, 571, 345), (358, 572, 574, 372), (11, 272, 570, 344), (387, 576, 608, 578), (578, 608, 609, 579), (575, 577, 609, 607), (607, 609, 608, 606), (602, 619, 330, 308), (605, 607, 606, 604), (571, 573, 605, 603), (603, 605, 604, 602), (604, 620, 618, 572), (309, 603, 602, 308), (552, 251, 307, 601), (601, 307, 306, 600), (538, 552, 601, 599), (599, 601, 600, 598), (523, 538, 599, 597), (597, 599, 598, 596), (508, 523, 597, 595), (595, 597, 596, 594), (493, 508, 595, 593), (593, 595, 594, 592), (478, 493, 593, 591), (591, 593, 592, 590), (463, 478, 591, 589), (589, 591, 590, 588), (448, 463, 589, 587), (587, 589, 588, 586), (433, 448, 587, 585), (585, 587, 586, 584), (418, 433, 585, 583), (583, 585, 584, 582), (403, 418, 583, 581), (581, 583, 582, 580), (388, 403, 581, 579), (579, 581, 580, 578), (330, 619, 612, 323), (620, 621, 617, 618), (614, 616, 615, 613), (319, 611, 610, 318), (572, 618, 617, 574), (605, 613, 615, 607), (603, 610, 611, 571), (575, 616, 614, 573), (606, 621, 620, 604), (272, 323, 612, 570), (571, 611, 319, 273), (570, 612, 619, 602), (573, 614, 613, 605), (309, 318, 610, 603)])
me_sphere.polygons.foreach_set('material_index', [0, 0, 0, 0, 0, 0, 0, 0, 0, 0, 0, 0, 0, 0, 0, 0, 0, 0, 0, 0, 0, 0, 0, 0, 0, 0, 0, 0, 0, 0, 0, 0, 0, 0, 0, 0, 0, 0, 0, 0, 0, 0, 0, 0, 0, 0, 0, 0, 0, 0, 0, 0, 0, 0, 0, 0, 0, 0, 0, 0, 0, 0, 0, 0, 0, 0, 0, 0, 0, 0, 0, 0, 0, 0, 0, 0, 0, 0, 0, 0, 0, 0, 0, 0, 0, 0, 0, 0, 0, 0, 0, 0, 0, 0, 0, 0, 0, 0, 0, 0, 0, 0, 0, 0, 0, 0, 0, 0, 0, 0, 0, 0, 0, 0, 0, 0, 0, 0, 0, 0, 0, 0, 0, 0, 0, 0, 0, 0, 0, 0, 0, 0, 0, 0, 0, 0, 0, 0, 0, 0, 0, 0, 0, 0, 0, 0, 0, 0, 0, 0, 0, 0, 0, 0, 0, 0, 0, 0, 0, 0, 0, 0, 0, 0, 0, 0, 0, 0, 0, 0, 0, 0, 0, 0, 0, 0, 0, 0, 0, 0, 0, 0, 0, 0, 0, 0, 0, 0, 0, 0, 0, 0, 0, 0, 0, 0, 0, 0, 0, 0, 0, 0, 0, 0, 0, 0, 0, 0, 0, 0, 0, 0, 0, 0, 0, 0, 0, 0, 0, 0, 0, 0, 0, 0, 0, 0, 0, 0, 0, 0, 0, 0, 0, 0, 0, 0, 0, 0, 0, 0, 0, 0, 0, 0, 0, 0, 0, 0, 0, 0, 0, 0, 0, 0, 0, 0, 1, 1, 1, 1, 1, 1, 0, 0, 0, 0, 1, 1, 0, 0, 0, 1, 0, 1, 0, 0, 0, 0, 0, 0, 0, 1, 1, 0, 1, 1, 1, 0, 1, 0, 0, 0, 0, 0, 0, 0, 0, 0, 0, 0, 0, 0, 0, 0, 0, 0, 0, 0, 0, 0, 0, 0, 0, 0, 0, 0, 0, 0, 0, 0, 0, 0, 0, 0, 0, 0, 0, 0, 0, 0, 0, 0, 0, 0, 0, 0, 0, 0, 0, 0, 0, 0, 0, 0, 0, 0, 0, 0, 0, 0, 0, 0, 0, 0, 0, 0, 0, 0, 0, 0, 0, 0, 0, 0, 0, 0, 0, 0, 0, 0, 0, 0, 0, 0, 0, 0, 0, 0, 0, 0, 0, 0, 0, 0, 0, 0, 0, 0, 0, 0, 0, 0, 0, 0, 0, 0, 0, 0, 0, 0, 0, 0, 0, 0, 0, 0, 0, 0, 0, 0, 0, 0, 0, 0, 0, 0, 0, 0, 0, 0, 0, 0, 0, 0, 0, 0, 0, 0, 0, 0, 0, 0, 0, 0, 0, 0, 0, 0, 0, 0, 0, 0, 0, 0, 0, 0, 0, 0, 0, 0, 0, 0, 0, 0, 0, 0, 0, 0, 0, 0, 0, 0, 0, 0, 0, 0, 0, 0, 0, 0, 0, 0, 0, 0, 0, 0, 0, 0, 0, 0, 0, 0, 0, 0, 0, 0, 0, 0, 0, 0, 0, 0, 0, 0, 0, 0, 0, 0, 0, 0, 0, 0, 0, 0, 0, 0, 0, 0, 0, 0, 0, 0, 0, 0, 0, 0, 0, 0, 0, 0, 0, 0, 0, 0, 0, 0, 0, 0, 0, 0, 0, 0, 0, 0, 0, 0, 0, 0, 0, 0, 0, 0, 0, 0, 0, 0, 0, 0, 0, 0, 0, 0, 0, 0, 0, 0, 0, 0, 0, 0, 0, 0, 0, 0, 0, 0, 0, 0, 0, 0, 0, 0, 0, 0, 0, 0, 0, 0, 0, 0, 0, 1, 1, 1, 1, 1, 1, 0, 0, 0, 0, 1, 1, 0, 0, 0, 1, 0, 1, 0, 0, 0, 0, 0, 0, 0, 1, 1, 0, 1, 1, 1, 0, 1, 0, 0, 0, 0, 0, 0, 0, 0, 0, 0, 0, 0, 0, 0, 0, 0, 0, 0, 0, 0, 0, 0, 0, 0, 0, 0, 0, 0, 0, 0, 0, 0, 0, 0, 0, 0, 0, 0])
_uv = me_sphere.uv_layers.new(name='UVMap')
_uv.uv.foreach_set('vector', [0.07028, 0.6421, 0.0476, 0.6469, 0.04581, 0.6101, 0.09203, 0.5868, 0.2878, 0.526, 0.2878, 0.4771, 0.2878, 0.5251, 0.7973, 0.8781, 0.7657, 0.8724, 0.7668, 0.8631, 0.08899, 0.6379, 0.07028, 0.6421, 0.09203, 0.5868, 0.1132, 0.5942, 0.8406, 0.2858, 0.8265, 0.2407, 0.8262, 0.2398, 0.8463, 0.2821, 0.1443, 0.6291, 0.08899, 0.6379, 0.1132, 0.5942, 0.1485, 0.6015, 0.854, 0.3274, 0.8406, 0.2858, 0.8463, 0.2821, 0.8675, 0.3206, 0.1443, 0.6291, 0.1485, 0.6015, 0.176, 0.6086, 0.1699, 0.6289, 0.8642, 0.3573, 0.854, 0.3274, 0.8675, 0.3206, 0.8853, 0.3475, 0.2071, 0.6726, 0.2102, 0.7209, 0.2157, 0.7213, 0.1803, 0.6981, 0.01691, 0.6536, 0.0005694, 0.6581, -6.07e-09, 0.6354, 0.01533, 0.6239, 0.7305, 0.5416, 0.7356, 0.5286, 0.7554, 0.541, 0.7494, 0.5677, 0.03662, 0.65, 0.01691, 0.6536, 0.01533, 0.6239, 0.03418, 0.6156, 0.7184, 0.8672, 0.6527, 0.8628, 0.6558, 0.8363, 0.7205, 0.8489, 0.0476, 0.6469, 0.03662, 0.65, 0.03418, 0.6156, 0.04581, 0.6101, 0.7657, 0.8724, 0.7184, 0.8672, 0.7205, 0.8489, 0.7668, 0.8631, 0.7305, 0.5416, 0.6658, 0.5539, 0.6722, 0.5191, 0.7356, 0.5286, 0.8969, 0.3562, 0.8853, 0.3475, 0.913, 0.329, 0.9265, 0.3363, 0.7445, 0.5019, 0.7564, 0.4792, 0.7762, 0.4916, 0.7642, 0.5143, 0.03418, 0.6156, 0.01533, 0.6239, 0.01754, 0.5905, 0.03625, 0.582, 0.7205, 0.8489, 0.6558, 0.8363, 0.6619, 0.8115, 0.7247, 0.8318, 0.04581, 0.6101, 0.03418, 0.6156, 0.03625, 0.582, 0.04847, 0.5748, 0.7668, 0.8631, 0.7205, 0.8489, 0.7247, 0.8318, 0.7689, 0.8544, 0.09203, 0.5868, 0.04581, 0.6101, 0.04847, 0.5748, 0.08037, 0.5599, 0.8262, 0.2398, 0.8123, 0.194, 0.8317, 0.2353, 0.7973, 0.8781, 0.7668, 0.8631, 0.7689, 0.8544, 0.6473, 0.3816, 0.654, 0.3609, 0.6852, 0.3719, 0.6806, 0.3862, 0.8463, 0.2821, 0.8262, 0.2398, 0.8317, 0.2353, 0.8619, 0.2717, 0.2763, 0.6021, 0.2761, 0.6324, 0.2459, 0.6441, 0.246, 0.6233, 0.8675, 0.3206, 0.8463, 0.2821, 0.8619, 0.2717, 0.8902, 0.3054, 0.6658, 0.5539, 0.6527, 0.5653, 0.6611, 0.512, 0.6722, 0.5191, 0.8853, 0.3475, 0.8675, 0.3206, 0.8902, 0.3054, 0.913, 0.329, 0.8317, 0.2353, 0.8123, 0.194, 0.8384, 0.2285, 0.7973, 0.8781, 0.7689, 0.8544, 0.772, 0.8466, 0.08266, 0.5237, 0.09803, 0.4921, 0.1209, 0.5199, 0.1103, 0.5417, 0.8619, 0.2717, 0.8317, 0.2353, 0.8384, 0.2285, 0.8751, 0.2585, 0.08037, 0.5599, 0.08266, 0.5237, 0.1103, 0.5417, 0.1087, 0.5666, 0.8902, 0.3054, 0.8619, 0.2717, 0.8751, 0.2585, 0.9094, 0.2862, 0.6722, 0.5191, 0.6611, 0.512, 0.6673, 0.4763, 0.6827, 0.4878, 0.913, 0.329, 0.8902, 0.3054, 0.9094, 0.2862, 0.9366, 0.3054, 0.7356, 0.5286, 0.6722, 0.5191, 0.6827, 0.4878, 0.7445, 0.5019, 0.9265, 0.3363, 0.913, 0.329, 0.9366, 0.3054, 0.9517, 0.3111, 0.2226, 0.4981, 0.2354, 0.522, 0.2103, 0.5337, 0.1975, 0.5098, 0.03625, 0.582, 0.01754, 0.5905, 0.0239, 0.5598, 0.0425, 0.5512, 0.7247, 0.8318, 0.6619, 0.8115, 0.6707, 0.7893, 0.7308, 0.8165, 0.286, 0.7212, 0.2763, 0.7217, 0.2763, 0.6858, 0.286, 0.6838, 0.7689, 0.8544, 0.7247, 0.8318, 0.7308, 0.8165, 0.772, 0.8466, 0.08037, 0.5599, 0.04847, 0.5748, 0.05547, 0.5425, 0.08266, 0.5237, 0.9517, 0.3111, 0.9366, 0.3054, 0.9551, 0.2777, 0.9716, 0.2814, 0.2054, 0.4771, 0.2226, 0.4981, 0.1975, 0.5098, 0.1803, 0.4888, 0.3038, 0.0596, 0.3032, 0.03676, 0.3257, 0.03267, 0.3264, 0.05534, 0.7308, 0.8165, 0.6707, 0.7893, 0.682, 0.7705, 0.7385, 0.8036, 0.2972, 0.08078, 0.3038, 0.0596, 0.3264, 0.05534, 0.3208, 0.07685, 0.772, 0.8466, 0.7308, 0.8165, 0.7385, 0.8036, 0.776, 0.84, 0.2915, 0.1191, 0.2972, 0.08078, 0.3208, 0.07685, 0.3019, 0.1305, 0.8384, 0.2285, 0.8123, 0.194, 0.8437, 0.2206, 0.7973, 0.8781, 0.772, 0.8466, 0.776, 0.84, 0.6473, 0.4091, 0.6473, 0.3816, 0.6806, 0.3862, 0.6806, 0.4051, 0.8751, 0.2585, 0.8384, 0.2285, 0.8437, 0.2206, 0.8855, 0.2429, 0.8431, 0.4194, 0.8431, 0.4461, 0.8208, 0.4374, 0.8208, 0.419, 0.9094, 0.2862, 0.8751, 0.2585, 0.8855, 0.2429, 0.9245, 0.2636, 0.6827, 0.4878, 0.6673, 0.4763, 0.6586, 0.4483, 0.6967, 0.461, 0.9366, 0.3054, 0.9094, 0.2862, 0.9245, 0.2636, 0.9551, 0.2777, 0.7445, 0.5019, 0.6827, 0.4878, 0.6967, 0.461, 0.7564, 0.4792, 0.3076, 0.1545, 0.3019, 0.1305, 0.3478, 0.1042, 0.3449, 0.1311, 0.8855, 0.2429, 0.8437, 0.2206, 0.8474, 0.2117, 0.8927, 0.2256, 0.3064, 0.1819, 0.3076, 0.1545, 0.3449, 0.1311, 0.3518, 0.1926, 0.9245, 0.2636, 0.8855, 0.2429, 0.8927, 0.2256, 0.9349, 0.2384, 0.3219, 0.2194, 0.3064, 0.1819, 0.3518, 0.1926, 0.3507, 0.2161, 0.9551, 0.2777, 0.9245, 0.2636, 0.9349, 0.2384, 0.9679, 0.2469, 0.3426, 0.2805, 0.3219, 0.2194, 0.3507, 0.2161, 0.3671, 0.2777, 0.3257, 0.03267, 0.3328, 0.007459, 0.3585, 0.004482, 0.3532, 0.02923, 0.3485, 0.3097, 0.3426, 0.2805, 0.3671, 0.2777, 0.3718, 0.3071, 0.3264, 0.05534, 0.3257, 0.03267, 0.3532, 0.02923, 0.354, 0.05176, 0.7385, 0.8036, 0.682, 0.7705, 0.6952, 0.7559, 0.7477, 0.7936, 0.3208, 0.07685, 0.3264, 0.05534, 0.354, 0.05176, 0.3497, 0.07355, 0.776, 0.84, 0.7385, 0.8036, 0.7477, 0.7936, 0.7806, 0.8349, 0.3019, 0.1305, 0.3208, 0.07685, 0.3497, 0.07355, 0.3478, 0.1042, 0.8437, 0.2206, 0.8123, 0.194, 0.8474, 0.2117, 0.7973, 0.8781, 0.776, 0.84, 0.7806, 0.8349, 0.3718, 0.3071, 0.3671, 0.2777, 0.3951, 0.2756, 0.3984, 0.305, 0.354, 0.05176, 0.3532, 0.02923, 0.3846, 0.02657, 0.3856, 0.04898, 0.4056, 0.42, 0.3812, 0.3658, 0.405, 0.364, 0.422, 0.4187, 0.3497, 0.07355, 0.354, 0.05176, 0.3856, 0.04898, 0.3827, 0.07102, 0.7806, 0.8349, 0.7477, 0.7936, 0.7578, 0.7868, 0.7858, 0.8314, 0.3478, 0.1042, 0.3497, 0.07355, 0.3827, 0.07102, 0.3815, 0.1016, 0.8474, 0.2117, 0.8123, 0.194, 0.8493, 0.2024, 0.7973, 0.8781, 0.7806, 0.8349, 0.7858, 0.8314, 0.3449, 0.1311, 0.3478, 0.1042, 0.3815, 0.1016, 0.3795, 0.1284, 0.8927, 0.2256, 0.8474, 0.2117, 0.8493, 0.2024, 0.8964, 0.2072, 0.3518, 0.1926, 0.3449, 0.1311, 0.3795, 0.1284, 0.3844, 0.1901, 0.9349, 0.2384, 0.8927, 0.2256, 0.8964, 0.2072, 0.9403, 0.2118, 0.3507, 0.2161, 0.3518, 0.1926, 0.3844, 0.1901, 0.3837, 0.2136, 0.9679, 0.2469, 0.9349, 0.2384, 0.9403, 0.2118, 0.9744, 0.2142, 0.3671, 0.2777, 0.3507, 0.2161, 0.3837, 0.2136, 0.3951, 0.2756, 0.3532, 0.02923, 0.3585, 0.004482, 0.3878, 0.002193, 0.3846, 0.02657, 0.3844, 0.1901, 0.3795, 0.1284, 0.4171, 0.1267, 0.4198, 0.1884, 0.9403, 0.2118, 0.8964, 0.2072, 0.8964, 0.1884, 0.9403, 0.1846, 0.3837, 0.2136, 0.3844, 0.1901, 0.4198, 0.1884, 0.4195, 0.2119, 0.9744, 0.2142, 0.9403, 0.2118, 0.9403, 0.1846, 0.9745, 0.1809, 0.3951, 0.2756, 0.3837, 0.2136, 0.4195, 0.2119, 0.4256, 0.2741, 0.3846, 0.02657, 0.3878, 0.002193, 0.4197, 0.0006795, 0.4187, 0.02479, 0.3984, 0.305, 0.3951, 0.2756, 0.4256, 0.2741, 0.4274, 0.3037, 0.3856, 0.04898, 0.3846, 0.02657, 0.4187, 0.02479, 0.4199, 0.04712, 0.422, 0.4187, 0.405, 0.364, 0.431, 0.3628, 0.4399, 0.4179, 0.3827, 0.07102, 0.3856, 0.04898, 0.4199, 0.04712, 0.4186, 0.06935, 0.7858, 0.8314, 0.7578, 0.7868, 0.7686, 0.7835, 0.7913, 0.8297, 0.3815, 0.1016, 0.3827, 0.07102, 0.4186, 0.06935, 0.418, 0.0999, 0.8493, 0.2024, 0.8123, 0.194, 0.8493, 0.1928, 0.7973, 0.8781, 0.7858, 0.8314, 0.7913, 0.8297, 0.3795, 0.1284, 0.3815, 0.1016, 0.418, 0.0999, 0.4171, 0.1267, 0.8964, 0.2072, 0.8493, 0.2024, 0.8493, 0.1928, 0.8964, 0.1884, 0.4399, 0.4179, 0.431, 0.3628, 0.458, 0.3623, 0.4585, 0.4175, 0.4186, 0.06935, 0.4199, 0.04712, 0.4555, 0.04624, 0.4558, 0.06861, 0.4493, 0.4483, 0.4399, 0.4179, 0.4585, 0.4175, 0.4588, 0.4481, 0.418, 0.0999, 0.4186, 0.06935, 0.4558, 0.06861, 0.456, 0.09915, 0.8493, 0.1928, 0.8123, 0.194, 0.8474, 0.1834, 0.7973, 0.8781, 0.7913, 0.8297, 0.7969, 0.83, 0.4171, 0.1267, 0.418, 0.0999, 0.456, 0.09915, 0.4562, 0.1259, 0.8964, 0.1884, 0.8493, 0.1928, 0.8474, 0.1834, 0.8928, 0.1701, 0.4198, 0.1884, 0.4171, 0.1267, 0.4562, 0.1259, 0.4566, 0.1877, 0.9403, 0.1846, 0.8964, 0.1884, 0.8928, 0.1701, 0.9351, 0.1579, 0.4195, 0.2119, 0.4198, 0.1884, 0.4566, 0.1877, 0.4568, 0.2111, 0.9745, 0.1809, 0.9403, 0.1846, 0.9351, 0.1579, 0.968, 0.1482, 0.4256, 0.2741, 0.4195, 0.2119, 0.4568, 0.2111, 0.4573, 0.2735, 0.4187, 0.02479, 0.4197, 0.0006795, 0.4529, 2.446e-08, 0.4542, 0.02396, 0.4274, 0.3037, 0.4256, 0.2741, 0.4573, 0.2735, 0.4575, 0.3031, 0.4199, 0.04712, 0.4187, 0.02479, 0.4542, 0.02396, 0.4555, 0.04624, 0.9351, 0.1579, 0.8928, 0.1701, 0.8768, 0.1233, 0.9158, 0.1033, 0.4568, 0.2111, 0.4566, 0.1877, 0.5131, 0.1877, 0.5137, 0.2112, 0.968, 0.1482, 0.9351, 0.1579, 0.9158, 0.1033, 0.9468, 0.08906, 0.4573, 0.2735, 0.4568, 0.2111, 0.5137, 0.2112, 0.5086, 0.2736, 0.4542, 0.02396, 0.4529, 2.446e-08, 0.5157, 1.878e-08, 0.5167, 0.0241, 0.4575, 0.3031, 0.4573, 0.2735, 0.5086, 0.2736, 0.5073, 0.3031, 0.4555, 0.04624, 0.4542, 0.02396, 0.5167, 0.0241, 0.5156, 0.04645, 0.4585, 0.4175, 0.458, 0.3623, 0.5046, 0.3623, 0.4967, 0.4175, 0.4558, 0.06861, 0.4555, 0.04624, 0.5156, 0.04645, 0.5171, 0.06865, 0.4588, 0.4481, 0.4585, 0.4175, 0.4967, 0.4175, 0.4879, 0.448, 0.456, 0.09915, 0.4558, 0.06861, 0.5171, 0.06865, 0.5181, 0.09919, 0.8474, 0.1834, 0.8123, 0.194, 0.8349, 0.1452, 0.7973, 0.8781, 0.7969, 0.83, 0.8138, 0.8344, 0.4562, 0.1259, 0.456, 0.09915, 0.5181, 0.09919, 0.5193, 0.1259, 0.8928, 0.1701, 0.8474, 0.1834, 0.8349, 0.1452, 0.8768, 0.1233, 0.4566, 0.1877, 0.4562, 0.1259, 0.5193, 0.1259, 0.5131, 0.1877, 0.5171, 0.06865, 0.5156, 0.04645, 0.55, 0.04785, 0.5531, 0.06981, 0.4879, 0.448, 0.4967, 0.4175, 0.5146, 0.418, 0.497, 0.4483, 0.5181, 0.09919, 0.5171, 0.06865, 0.5531, 0.06981, 0.5547, 0.1004, 0.8349, 0.1452, 0.8123, 0.194, 0.8296, 0.1373, 0.7973, 0.8781, 0.8138, 0.8344, 0.819, 0.8382, 0.5193, 0.1259, 0.5181, 0.09919, 0.5547, 0.1004, 0.557, 0.1271, 0.8768, 0.1233, 0.8349, 0.1452, 0.8296, 0.1373, 0.8664, 0.1078, 0.5131, 0.1877, 0.5193, 0.1259, 0.557, 0.1271, 0.5486, 0.1889, 0.9158, 0.1033, 0.8768, 0.1233, 0.8664, 0.1078, 0.9008, 0.08072, 0.5137, 0.2112, 0.5131, 0.1877, 0.5486, 0.1889, 0.5496, 0.2124, 0.9468, 0.08906, 0.9158, 0.1033, 0.9008, 0.08072, 0.9284, 0.06135, 0.5086, 0.2736, 0.5137, 0.2112, 0.5496, 0.2124, 0.5392, 0.2745, 0.5167, 0.0241, 0.5157, 1.878e-08, 0.5476, 0.001062, 0.5509, 0.02541, 0.5073, 0.3031, 0.5086, 0.2736, 0.5392, 0.2745, 0.5363, 0.3041, 0.5156, 0.04645, 0.5167, 0.0241, 0.5509, 0.02541, 0.55, 0.04785, 0.4967, 0.4175, 0.5046, 0.3623, 0.5306, 0.3631, 0.5146, 0.418, 0.5496, 0.2124, 0.5486, 0.1889, 0.5813, 0.1909, 0.5827, 0.2144, 0.9284, 0.06135, 0.9008, 0.08072, 0.8816, 0.06149, 0.9049, 0.03778, 0.5392, 0.2745, 0.5496, 0.2124, 0.5827, 0.2144, 0.5673, 0.2763, 0.5509, 0.02541, 0.5476, 0.001062, 0.5771, 0.002936, 0.5824, 0.02764, 0.5363, 0.3041, 0.5392, 0.2745, 0.5673, 0.2763, 0.5631, 0.3057, 0.55, 0.04785, 0.5509, 0.02541, 0.5824, 0.02764, 0.5817, 0.05019, 0.5146, 0.418, 0.5306, 0.3631, 0.5546, 0.3646, 0.5311, 0.4191, 0.5531, 0.06981, 0.55, 0.04785, 0.5817, 0.05019, 0.5862, 0.07187, 0.05965, 0.449, 0.02017, 0.4138, 0.02867, 0.4063, 0.06398, 0.4452, 0.5547, 0.1004, 0.5531, 0.06981, 0.5862, 0.07187, 0.5885, 0.1025, 0.8296, 0.1373, 0.8123, 0.194, 0.8229, 0.1305, 0.7973, 0.8781, 0.819, 0.8382, 0.8236, 0.8437, 0.557, 0.1271, 0.5547, 0.1004, 0.5885, 0.1025, 0.5917, 0.1293, 0.8664, 0.1078, 0.8296, 0.1373, 0.8229, 0.1305, 0.8532, 0.09451, 0.5486, 0.1889, 0.557, 0.1271, 0.5917, 0.1293, 0.5813, 0.1909, 0.9008, 0.08072, 0.8664, 0.1078, 0.8532, 0.09451, 0.8816, 0.06149, 0.06398, 0.4452, 0.02867, 0.4063, 0.04021, 0.4003, 0.06986, 0.4421, 0.5885, 0.1025, 0.5862, 0.07187, 0.6152, 0.07476, 0.6181, 0.1054, 0.8229, 0.1305, 0.8123, 0.194, 0.815, 0.1252, 0.7973, 0.8781, 0.8236, 0.8437, 0.8276, 0.8506, 0.5917, 0.1293, 0.5885, 0.1025, 0.6181, 0.1054, 0.6222, 0.1323, 0.8532, 0.09451, 0.8229, 0.1305, 0.815, 0.1252, 0.8377, 0.0841, 0.5813, 0.1909, 0.5917, 0.1293, 0.6222, 0.1323, 0.6101, 0.1938, 0.8816, 0.06149, 0.8532, 0.09451, 0.8377, 0.0841, 0.859, 0.04637, 0.5827, 0.2144, 0.5813, 0.1909, 0.6101, 0.1938, 0.6118, 0.2173, 0.9049, 0.03778, 0.8816, 0.06149, 0.859, 0.04637, 0.8772, 0.01926, 0.5673, 0.2763, 0.5827, 0.2144, 0.6118, 0.2173, 0.592, 0.2787, 0.5824, 0.02764, 0.5771, 0.002936, 0.6029, 0.005548, 0.6101, 0.0307, 0.5631, 0.3057, 0.5673, 0.2763, 0.592, 0.2787, 0.5866, 0.3081, 0.5817, 0.05019, 0.5824, 0.02764, 0.6101, 0.0307, 0.6095, 0.0534, 0.02867, 0.4063, -1.392e-08, 0.3474, 0.01675, 0.3386, 0.04021, 0.4003, 0.5862, 0.07187, 0.5817, 0.05019, 0.6095, 0.0534, 0.6152, 0.07476, 0.8772, 0.01926, 0.859, 0.04637, 0.834, 0.03596, 0.8465, 0.006501, 0.01189, 0.2544, -4.901e-09, 0.1914, 0.02835, 0.1826, 0.036, 0.2469, 0.6101, 0.0307, 0.6029, 0.005548, 0.6242, 0.008799, 0.6329, 0.03449, 0.01351, 0.2825, 0.01189, 0.2544, 0.036, 0.2469, 0.03642, 0.2753, 0.6095, 0.0534, 0.6101, 0.0307, 0.6329, 0.03449, 0.6323, 0.05736, 0.04021, 0.4003, 0.01675, 0.3386, 0.03728, 0.3321, 0.05435, 0.3958, 0.6152, 0.07476, 0.6095, 0.0534, 0.6323, 0.05736, 0.6391, 0.07835, 0.06986, 0.4421, 0.04021, 0.4003, 0.05435, 0.3958, 0.07707, 0.4398, 0.6181, 0.1054, 0.6152, 0.07476, 0.6391, 0.07835, 0.6425, 0.1091, 0.815, 0.1252, 0.8123, 0.194, 0.8062, 0.1216, 0.1041, 0.4771, 0.06986, 0.4421, 0.07707, 0.4398, 0.6222, 0.1323, 0.6181, 0.1054, 0.6425, 0.1091, 0.6473, 0.1361, 0.8377, 0.0841, 0.815, 0.1252, 0.8062, 0.1216, 0.8204, 0.07693, 0.004969, 0.1721, 0.005282, 0.113, 0.03503, 0.1036, 0.03299, 0.1633, 0.859, 0.04637, 0.8377, 0.0841, 0.8204, 0.07693, 0.834, 0.03596, 0.6118, 0.2173, 0.6101, 0.1938, 0.6337, 0.1973, 0.6357, 0.2209, 0.04209, 0.08284, 0.04863, 0.05808, 0.08111, 0.05279, 0.07521, 0.07745, 0.8062, 0.1216, 0.8123, 0.194, 0.7968, 0.1197, 0.1041, 0.4771, 0.07707, 0.4398, 0.08533, 0.4385, 0.03503, 0.1036, 0.04209, 0.08284, 0.07521, 0.07745, 0.06909, 0.09808, 0.8204, 0.07693, 0.8062, 0.1216, 0.7968, 0.1197, 0.8021, 0.07328, 0.03299, 0.1633, 0.03503, 0.1036, 0.06909, 0.09808, 0.06508, 0.1581, 0.834, 0.03596, 0.8204, 0.07693, 0.8021, 0.07328, 0.8073, 0.03066, 0.02835, 0.1826, 0.03299, 0.1633, 0.06508, 0.1581, 0.06081, 0.1773, 0.8465, 0.006501, 0.834, 0.03596, 0.8073, 0.03066, 0.8139, 2.614e-09, 0.036, 0.2469, 0.02835, 0.1826, 0.06081, 0.1773, 0.06361, 0.2424, 0.06548, 0.02357, 0.0808, 0.005921, 0.1097, 0.001264, 0.09636, 0.01887, 0.03642, 0.2753, 0.036, 0.2469, 0.06361, 0.2424, 0.06267, 0.271, 0.05705, 0.04349, 0.06548, 0.02357, 0.09636, 0.01887, 0.08805, 0.03892, 0.05435, 0.3958, 0.03728, 0.3321, 0.0608, 0.3283, 0.07055, 0.3932, 0.04863, 0.05808, 0.05705, 0.04349, 0.08805, 0.03892, 0.08111, 0.05279, 0.07707, 0.4398, 0.05435, 0.3958, 0.07055, 0.3932, 0.08533, 0.4385, 0.06361, 0.2424, 0.06081, 0.1773, 0.09616, 0.1758, 0.09366, 0.2411, 0.09636, 0.01887, 0.1097, 0.001264, 0.1411, -5.681e-09, 0.13, 0.0178, 0.06267, 0.271, 0.06361, 0.2424, 0.09366, 0.2411, 0.09124, 0.2698, 0.08805, 0.03892, 0.09636, 0.01887, 0.13, 0.0178, 0.1218, 0.03802, 0.07055, 0.3932, 0.0608, 0.3283, 0.08639, 0.3272, 0.08818, 0.3925, 0.08111, 0.05279, 0.08805, 0.03892, 0.1218, 0.03802, 0.1165, 0.05132, 0.08533, 0.4385, 0.07055, 0.3932, 0.08818, 0.3925, 0.09432, 0.4381, 0.07521, 0.07745, 0.08111, 0.05279, 0.1165, 0.05132, 0.1113, 0.07594, 0.7968, 0.1197, 0.8123, 0.194, 0.7898, 0.1189, 0.1041, 0.4771, 0.08533, 0.4385, 0.09432, 0.4381, 0.06909, 0.09808, 0.07521, 0.07745, 0.1113, 0.07594, 0.1062, 0.09653, 0.8021, 0.07328, 0.7968, 0.1197, 0.7898, 0.1189, 0.7834, 0.07328, 0.06508, 0.1581, 0.06909, 0.09808, 0.1062, 0.09653, 0.1, 0.1566, 0.8073, 0.03066, 0.8021, 0.07328, 0.7834, 0.07328, 0.7802, 0.03066, 0.06081, 0.1773, 0.06508, 0.1581, 0.1, 0.1566, 0.09616, 0.1758, 0.8139, 2.614e-09, 0.8073, 0.03066, 0.7802, 0.03066, 0.7806, 2.653e-06, 0.1041, 0.4771, 0.09432, 0.4381, 0.1037, 0.4387, 0.1062, 0.09653, 0.1113, 0.07594, 0.1489, 0.07838, 0.1449, 0.09904, 0.7834, 0.07328, 0.7898, 0.1189, 0.7895, 0.118, 0.7766, 0.07341, 0.1, 0.1566, 0.1062, 0.09653, 0.1449, 0.09904, 0.1364, 0.159, 0.7802, 0.03066, 0.7834, 0.07328, 0.7766, 0.07341, 0.7651, 0.03244, 0.09616, 0.1758, 0.1, 0.1566, 0.1364, 0.159, 0.133, 0.1782, 0.7806, 2.653e-06, 0.7802, 0.03066, 0.7651, 0.03244, 0.7576, 0.003581, 0.09366, 0.2411, 0.09616, 0.1758, 0.133, 0.1782, 0.125, 0.2432, 0.13, 0.0178, 0.1411, -5.681e-09, 0.1639, 0.001028, 0.1597, 0.01995, 0.09124, 0.2698, 0.09366, 0.2411, 0.125, 0.2432, 0.121, 0.2718, 0.1218, 0.03802, 0.13, 0.0178, 0.1597, 0.01995, 0.1563, 0.04109, 0.08818, 0.3925, 0.08639, 0.3272, 0.1131, 0.329, 0.1066, 0.3937, 0.1165, 0.05132, 0.1218, 0.03802, 0.1563, 0.04109, 0.1534, 0.05371, 0.09432, 0.4381, 0.08818, 0.3925, 0.1066, 0.3937, 0.1037, 0.4387, 0.1113, 0.07594, 0.1165, 0.05132, 0.1534, 0.05371, 0.1489, 0.07838, 0.2761, 0.5557, 0.2761, 0.4771, 0.2761, 0.5567, 0.1313, 0.5901, 0.1168, 0.5851, 0.1087, 0.5666, 0.1232, 0.5599, 0.1469, 0.5798, 0.1313, 0.5901, 0.1232, 0.5599, 0.1574, 0.5581, 0.1232, 0.5599, 0.1087, 0.5666, 0.1103, 0.5417, 0.125, 0.536, 0.1574, 0.5581, 0.1232, 0.5599, 0.125, 0.536, 0.159, 0.5332, 0.125, 0.536, 0.1103, 0.5417, 0.1209, 0.5199, 0.1364, 0.5096, 0.159, 0.5332, 0.125, 0.536, 0.1364, 0.5096, 0.151, 0.5147, 0.6556, 0.4479, 0.6473, 0.4091, 0.6806, 0.4051, 0.6852, 0.4214, 0.2763, 0.6709, 0.2697, 0.7258, 0.2464, 0.6928, 0.246, 0.6706, 0.2761, 0.6324, 0.2763, 0.6709, 0.246, 0.6706, 0.2459, 0.6441, 0.09803, 0.4921, 0.1206, 0.4771, 0.1364, 0.5096, 0.1209, 0.5199, 0.2819, 0.8417, 0.2563, 0.8071, 0.2682, 0.7887, 0.2819, 0.7886, 0.7996, 0.4176, 0.7995, 0.3609, 0.839, 0.3793, 0.839, 0.419, 0.7828, 0.3609, 0.7995, 0.377, 0.77, 0.3946, 0.7567, 0.3834, 0.7995, 0.377, 0.7995, 0.4422, 0.7665, 0.4338, 0.77, 0.3946, 0.8374, 0.8027, 0.8374, 0.8249, 0.8276, 0.8242, 0.8276, 0.802, 0.771, 0.5696, 0.7494, 0.5677, 0.7554, 0.541, 0.7765, 0.5434, 0.1704, 0.8187, 0.1704, 0.8409, 0.1605, 0.8402, 0.1605, 0.818, 0.785, 0.518, 0.7642, 0.5143, 0.7762, 0.4916, 0.7963, 0.4964, 0.2432, 0.548, 0.2459, 0.575, 0.2208, 0.5758, 0.2181, 0.5596, 0.243, 0.7318, 0.243, 0.7614, 0.2157, 0.7497, 0.2172, 0.7279, 0.2354, 0.522, 0.2432, 0.548, 0.2181, 0.5596, 0.2103, 0.5337, 0.7356, 0.5286, 0.7445, 0.5019, 0.7642, 0.5143, 0.7554, 0.541, 0.7283, 0.5894, 0.7305, 0.5416, 0.7494, 0.5677, 0.7481, 0.591, 0.243, 0.6726, 0.243, 0.7022, 0.2188, 0.7062, 0.2203, 0.6844, 0.243, 0.7022, 0.243, 0.7318, 0.2172, 0.7279, 0.2188, 0.7062, 0.8264, 0.5255, 0.8057, 0.5218, 0.8164, 0.5012, 0.8366, 0.5061, 0.8057, 0.5218, 0.785, 0.518, 0.7963, 0.4964, 0.8164, 0.5012, 0.2843, 0.5327, 0.2833, 0.554, 0.2761, 0.5546, 0.2771, 0.5303, 0.7977, 0.5458, 0.7765, 0.5434, 0.785, 0.518, 0.8057, 0.5218, 0.8142, 0.5733, 0.7926, 0.5714, 0.7977, 0.5458, 0.8189, 0.5482, 0.7926, 0.5714, 0.771, 0.5696, 0.7765, 0.5434, 0.7977, 0.5458, 0.8276, 0.802, 0.8276, 0.7798, 0.8375, 0.779, 0.8375, 0.8011, 0.7911, 0.5898, 0.7696, 0.5904, 0.771, 0.5696, 0.7926, 0.5714, 0.08639, 0.3272, 0.08882, 0.2985, 0.1171, 0.3004, 0.1131, 0.329, 0.08882, 0.2985, 0.09124, 0.2698, 0.121, 0.2718, 0.1171, 0.3004, 0.0608, 0.3283, 0.06173, 0.2997, 0.08882, 0.2985, 0.08639, 0.3272, 0.06173, 0.2997, 0.06267, 0.271, 0.09124, 0.2698, 0.08882, 0.2985, 0.03728, 0.3321, 0.03685, 0.3037, 0.06173, 0.2997, 0.0608, 0.3283, 0.03685, 0.3037, 0.03642, 0.2753, 0.06267, 0.271, 0.06173, 0.2997, 0.01675, 0.3386, 0.01513, 0.3105, 0.03685, 0.3037, 0.03728, 0.3321, 0.01513, 0.3105, 0.01351, 0.2825, 0.03642, 0.2753, 0.03685, 0.3037, 0.5546, 0.3646, 0.5588, 0.3352, 0.5811, 0.3374, 0.5756, 0.3667, 0.5588, 0.3352, 0.5631, 0.3057, 0.5866, 0.3081, 0.5811, 0.3374, 0.5306, 0.3631, 0.5335, 0.3336, 0.5588, 0.3352, 0.5546, 0.3646, 0.5335, 0.3336, 0.5363, 0.3041, 0.5631, 0.3057, 0.5588, 0.3352, 0.5046, 0.3623, 0.5059, 0.3327, 0.5335, 0.3336, 0.5306, 0.3631, 0.5059, 0.3327, 0.5073, 0.3031, 0.5363, 0.3041, 0.5335, 0.3336, 0.458, 0.3623, 0.4577, 0.3327, 0.5059, 0.3327, 0.5046, 0.3623, 0.4577, 0.3327, 0.4575, 0.3031, 0.5073, 0.3031, 0.5059, 0.3327, 0.431, 0.3628, 0.4292, 0.3332, 0.4577, 0.3327, 0.458, 0.3623, 0.4292, 0.3332, 0.4274, 0.3037, 0.4575, 0.3031, 0.4577, 0.3327, 0.405, 0.364, 0.4017, 0.3345, 0.4292, 0.3332, 0.431, 0.3628, 0.4017, 0.3345, 0.3984, 0.305, 0.4274, 0.3037, 0.4292, 0.3332, 0.3812, 0.3658, 0.3765, 0.3365, 0.4017, 0.3345, 0.405, 0.364, 0.3765, 0.3365, 0.3718, 0.3071, 0.3984, 0.305, 0.4017, 0.3345, 0.3602, 0.3682, 0.3543, 0.339, 0.3765, 0.3365, 0.3812, 0.3658, 0.3543, 0.339, 0.3485, 0.3097, 0.3718, 0.3071, 0.3765, 0.3365, 0.02152, 0.8199, 0.0, 0.8205, 0.001326, 0.7942, 0.02293, 0.796, 0.09821, 0.8209, 0.07737, 0.8253, 0.07737, 0.7972, 0.09821, 0.7942, 0.1605, 0.8181, 0.1397, 0.8225, 0.1397, 0.7972, 0.1605, 0.7942, 0.04445, 0.8149, 0.02293, 0.8155, 0.02442, 0.7942, 0.04602, 0.796, 0.04602, 0.826, 0.04602, 0.7942, 0.05604, 0.796, 0.05604, 0.8278, 0.1297, 0.8229, 0.1297, 0.7942, 0.1397, 0.796, 0.1397, 0.8247, 0.1801, 0.7956, 0.1801, 0.818, 0.1703, 0.8166, 0.1703, 0.7942, 0.243, 0.7619, 0.243, 0.7875, 0.2354, 0.787, 0.2354, 0.7614, 0.2895, 0.7263, 0.2895, 0.7549, 0.2819, 0.7544, 0.2819, 0.7258, 0.2781, 0.5039, 0.2761, 0.4803, 0.2858, 0.4771, 0.2878, 0.5037, 0.2849, 0.6479, 0.2835, 0.6642, 0.2763, 0.6648, 0.2776, 0.6455, 0.1703, 0.7956, 0.1703, 0.818, 0.1605, 0.8166, 0.1605, 0.7942, 0.8276, 0.779, 0.8276, 0.7568, 0.8375, 0.7559, 0.8375, 0.7781, 0.2787, 0.6239, 0.2763, 0.6053, 0.286, 0.6021, 0.2884, 0.6238, 0.07028, 0.6421, 0.1032, 0.6901, 0.05377, 0.6838, 0.0476, 0.6469, 0.7973, 0.8781, 0.7657, 0.8819, 0.7657, 0.8724, 0.08899, 0.6379, 0.1219, 0.6749, 0.1032, 0.6901, 0.07028, 0.6421, 0.8406, 0.2858, 0.8339, 0.2859, 0.8262, 0.2398, 0.8265, 0.2407, 0.1443, 0.6291, 0.1544, 0.6565, 0.1219, 0.6749, 0.08899, 0.6379, 0.854, 0.3274, 0.839, 0.3292, 0.8339, 0.2859, 0.8406, 0.2858, 0.1443, 0.6291, 0.1699, 0.6289, 0.1803, 0.6482, 0.1544, 0.6565, 0.8642, 0.3573, 0.8412, 0.3609, 0.839, 0.3292, 0.854, 0.3274, 0.2071, 0.7691, 0.1803, 0.7459, 0.2157, 0.7213, 0.2102, 0.7209, 0.01691, 0.6536, 0.02177, 0.6837, 0.004927, 0.681, 0.0005694, 0.6581, 0.7305, 0.6376, 0.7494, 0.6147, 0.7554, 0.6432, 0.7356, 0.6523, 0.03662, 0.65, 0.04165, 0.6848, 0.02177, 0.6837, 0.01691, 0.6536, 0.7184, 0.8672, 0.7184, 0.8859, 0.6527, 0.8899, 0.6527, 0.8628, 0.0476, 0.6469, 0.05377, 0.6838, 0.04165, 0.6848, 0.03662, 0.65, 0.7657, 0.8724, 0.7657, 0.8819, 0.7184, 0.8859, 0.7184, 0.8672, 0.7305, 0.6376, 0.7356, 0.6523, 0.6722, 0.6646, 0.6658, 0.628, 0.02177, 0.6837, 0.03127, 0.7177, 0.01405, 0.7128, 0.004927, 0.681, 0.7445, 0.6815, 0.7642, 0.6724, 0.7762, 0.6987, 0.7564, 0.7077, 0.04165, 0.6848, 0.05104, 0.7191, 0.03127, 0.7177, 0.02177, 0.6837, 0.7184, 0.8859, 0.7205, 0.9043, 0.6558, 0.9167, 0.6527, 0.8899, 0.05377, 0.6838, 0.06408, 0.7195, 0.05104, 0.7191, 0.04165, 0.6848, 0.7657, 0.8819, 0.7668, 0.8913, 0.7205, 0.9043, 0.7184, 0.8859, 0.1032, 0.6901, 0.09788, 0.7223, 0.06408, 0.7195, 0.05377, 0.6838, 0.8262, 0.2398, 0.8192, 0.239, 0.8123, 0.194, 0.7973, 0.8781, 0.7668, 0.8913, 0.7657, 0.8819, 0.1032, 0.6901, 0.1282, 0.6913, 0.1246, 0.7135, 0.09788, 0.7223, 0.8339, 0.2859, 0.8152, 0.2859, 0.8192, 0.239, 0.8262, 0.2398, 0.2761, 0.6021, 0.2462, 0.5816, 0.2459, 0.5596, 0.2756, 0.5702, 0.839, 0.3292, 0.8118, 0.3292, 0.8152, 0.2859, 0.8339, 0.2859, 0.6658, 0.628, 0.6722, 0.6646, 0.6611, 0.6753, 0.6527, 0.6207, 0.8412, 0.3609, 0.8079, 0.3609, 0.8118, 0.3292, 0.839, 0.3292, 0.8192, 0.239, 0.8099, 0.2372, 0.8123, 0.194, 0.7973, 0.8781, 0.7689, 0.9002, 0.7668, 0.8913, 0.1081, 0.7591, 0.1316, 0.7388, 0.1465, 0.7577, 0.1298, 0.7866, 0.8152, 0.2859, 0.7968, 0.2822, 0.8099, 0.2372, 0.8192, 0.239, 0.09788, 0.7223, 0.1246, 0.7135, 0.1316, 0.7388, 0.1081, 0.7591, 0.8118, 0.3292, 0.7852, 0.3239, 0.7968, 0.2822, 0.8152, 0.2859, 0.6722, 0.6646, 0.6827, 0.699, 0.6673, 0.713, 0.6611, 0.6753, 0.8079, 0.3609, 0.7753, 0.3544, 0.7852, 0.3239, 0.8118, 0.3292, 0.7356, 0.6523, 0.7445, 0.6815, 0.6827, 0.699, 0.6722, 0.6646, 0.6527, 0.4765, 0.6355, 0.4777, 0.627, 0.4497, 0.643, 0.4483, 0.2226, 0.6517, 0.1975, 0.6418, 0.2103, 0.6179, 0.2354, 0.6278, 0.05104, 0.7191, 0.06404, 0.7508, 0.04435, 0.7493, 0.03127, 0.7177, 0.7205, 0.9043, 0.7247, 0.9217, 0.6619, 0.9419, 0.6558, 0.9167, 0.06408, 0.7195, 0.07813, 0.7526, 0.06404, 0.7508, 0.05104, 0.7191, 0.7668, 0.8913, 0.7689, 0.9002, 0.7247, 0.9217, 0.7205, 0.9043, 0.09788, 0.7223, 0.1081, 0.7591, 0.07813, 0.7526, 0.06408, 0.7195, 0.6355, 0.4777, 0.6126, 0.4786, 0.6056, 0.4509, 0.627, 0.4497, 0.2054, 0.6726, 0.1803, 0.6627, 0.1975, 0.6418, 0.2226, 0.6517, 0.6349, 0.5016, 0.6119, 0.5024, 0.6126, 0.4786, 0.6355, 0.4777, 0.7247, 0.9217, 0.7308, 0.9375, 0.6707, 0.9648, 0.6619, 0.9419, 0.6415, 0.5239, 0.6174, 0.5253, 0.6119, 0.5024, 0.6349, 0.5016, 0.7689, 0.9002, 0.772, 0.9082, 0.7308, 0.9375, 0.7247, 0.9217, 0.6471, 0.5648, 0.6363, 0.5818, 0.6174, 0.5253, 0.6415, 0.5239, 0.8099, 0.2372, 0.8011, 0.2335, 0.8123, 0.194, 0.7973, 0.8781, 0.772, 0.9082, 0.7689, 0.9002, 0.2819, 0.7511, 0.2484, 0.7524, 0.2459, 0.735, 0.2783, 0.7258, 0.7968, 0.2822, 0.7796, 0.2751, 0.8011, 0.2335, 0.8099, 0.2372, 0.09821, 0.8006, 0.1198, 0.7942, 0.1198, 0.811, 0.09821, 0.8251, 0.7852, 0.3239, 0.7601, 0.3135, 0.7796, 0.2751, 0.7968, 0.2822, 0.6827, 0.699, 0.6967, 0.7298, 0.6586, 0.7445, 0.6673, 0.713, 0.7753, 0.3544, 0.7445, 0.3417, 0.7601, 0.3135, 0.7852, 0.3239, 0.7445, 0.6815, 0.7564, 0.7077, 0.6967, 0.7298, 0.6827, 0.699, 0.6305, 0.608, 0.593, 0.5857, 0.5901, 0.5578, 0.6363, 0.5818, 0.7796, 0.2751, 0.764, 0.2647, 0.7931, 0.2282, 0.8011, 0.2335, 0.632, 0.6336, 0.5864, 0.6459, 0.593, 0.5857, 0.6305, 0.608, 0.7601, 0.3135, 0.7376, 0.2984, 0.764, 0.2647, 0.7796, 0.2751, 0.6168, 0.6688, 0.5875, 0.6699, 0.5864, 0.6459, 0.632, 0.6336, 0.7445, 0.3417, 0.7169, 0.3231, 0.7376, 0.2984, 0.7601, 0.3135, 0.7564, 0.7077, 0.7709, 0.7299, 0.7138, 0.7559, 0.6967, 0.7298, 0.6126, 0.4786, 0.5847, 0.4794, 0.5796, 0.4518, 0.6056, 0.4509, 0.5908, 0.7552, 0.5672, 0.7561, 0.5717, 0.7277, 0.5965, 0.7268, 0.6119, 0.5024, 0.5839, 0.503, 0.5847, 0.4794, 0.6126, 0.4786, 0.7308, 0.9375, 0.7385, 0.951, 0.682, 0.9844, 0.6707, 0.9648, 0.6174, 0.5253, 0.5882, 0.5264, 0.5839, 0.503, 0.6119, 0.5024, 0.772, 0.9082, 0.776, 0.9151, 0.7385, 0.951, 0.7308, 0.9375, 0.6363, 0.5818, 0.5901, 0.5578, 0.5882, 0.5264, 0.6174, 0.5253, 0.8011, 0.2335, 0.7931, 0.2282, 0.8123, 0.194, 0.7973, 0.8781, 0.776, 0.9151, 0.772, 0.9082, 0.5672, 0.7561, 0.5403, 0.7567, 0.5434, 0.7283, 0.5717, 0.7277, 0.5839, 0.503, 0.5521, 0.5034, 0.5531, 0.4798, 0.5847, 0.4794, 0.7385, 0.951, 0.7477, 0.9617, 0.6952, 1.0, 0.682, 0.9844, 0.5882, 0.5264, 0.5549, 0.5271, 0.5521, 0.5034, 0.5839, 0.503, 0.776, 0.9151, 0.7806, 0.9206, 0.7477, 0.9617, 0.7385, 0.951, 0.5901, 0.5578, 0.5562, 0.5585, 0.5549, 0.5271, 0.5882, 0.5264, 0.7931, 0.2282, 0.7864, 0.2215, 0.8123, 0.194, 0.7973, 0.8781, 0.7806, 0.9206, 0.776, 0.9151, 0.593, 0.5857, 0.5582, 0.5865, 0.5562, 0.5585, 0.5901, 0.5578, 0.764, 0.2647, 0.7508, 0.2514, 0.7864, 0.2215, 0.7931, 0.2282, 0.5864, 0.6459, 0.5536, 0.6466, 0.5582, 0.5865, 0.593, 0.5857, 0.7376, 0.2984, 0.7184, 0.2792, 0.7508, 0.2514, 0.764, 0.2647, 0.5875, 0.6699, 0.5543, 0.6707, 0.5536, 0.6466, 0.5864, 0.6459, 0.7169, 0.3231, 0.6934, 0.2996, 0.7184, 0.2792, 0.7376, 0.2984, 0.5717, 0.7277, 0.5434, 0.7283, 0.5543, 0.6707, 0.5875, 0.6699, 0.5847, 0.4794, 0.5531, 0.4798, 0.55, 0.4524, 0.5796, 0.4518, 0.5536, 0.6466, 0.518, 0.647, 0.5204, 0.5869, 0.5582, 0.5865, 0.7184, 0.2792, 0.7033, 0.2565, 0.7404, 0.2358, 0.7508, 0.2514, 0.5543, 0.6707, 0.5183, 0.6711, 0.518, 0.647, 0.5536, 0.6466, 0.6934, 0.2996, 0.6749, 0.2718, 0.7033, 0.2565, 0.7184, 0.2792, 0.5434, 0.7283, 0.5128, 0.7287, 0.5183, 0.6711, 0.5543, 0.6707, 0.5531, 0.4798, 0.5188, 0.48, 0.518, 0.4527, 0.55, 0.4524, 0.5403, 0.7567, 0.5112, 0.757, 0.5128, 0.7287, 0.5434, 0.7283, 0.5521, 0.5034, 0.5177, 0.5035, 0.5188, 0.48, 0.5531, 0.4798, 0.5178, 0.8613, 0.4999, 0.8615, 0.508, 0.8137, 0.5341, 0.8134, 0.5549, 0.5271, 0.5189, 0.5275, 0.5177, 0.5035, 0.5521, 0.5034, 0.7806, 0.9206, 0.7858, 0.9244, 0.7578, 0.9692, 0.7477, 0.9617, 0.5562, 0.5585, 0.5195, 0.559, 0.5189, 0.5275, 0.5549, 0.5271, 0.7864, 0.2215, 0.7811, 0.2135, 0.8123, 0.194, 0.7973, 0.8781, 0.7858, 0.9244, 0.7806, 0.9206, 0.5582, 0.5865, 0.5204, 0.5869, 0.5195, 0.559, 0.5562, 0.5585, 0.7508, 0.2514, 0.7404, 0.2358, 0.7811, 0.2135, 0.7864, 0.2215, 0.4999, 0.8615, 0.4813, 0.8615, 0.481, 0.8137, 0.508, 0.8137, 0.5189, 0.5275, 0.4816, 0.5275, 0.4819, 0.5034, 0.5177, 0.5035, 0.7858, 0.9244, 0.7913, 0.9265, 0.7686, 0.9732, 0.7578, 0.9692, 0.5195, 0.559, 0.4814, 0.559, 0.4816, 0.5275, 0.5189, 0.5275, 0.7811, 0.2135, 0.7775, 0.2047, 0.8123, 0.194, 0.7973, 0.8781, 0.7913, 0.9265, 0.7858, 0.9244, 0.5204, 0.5869, 0.4812, 0.5869, 0.4814, 0.559, 0.5195, 0.559, 0.7404, 0.2358, 0.7333, 0.2185, 0.7775, 0.2047, 0.7811, 0.2135, 0.518, 0.647, 0.4811, 0.647, 0.4812, 0.5869, 0.5204, 0.5869, 0.7033, 0.2565, 0.693, 0.2314, 0.7333, 0.2185, 0.7404, 0.2358, 0.5183, 0.6711, 0.481, 0.6711, 0.4811, 0.647, 0.518, 0.647, 0.6749, 0.2718, 0.6622, 0.241, 0.693, 0.2314, 0.7033, 0.2565, 0.5128, 0.7287, 0.4811, 0.7287, 0.481, 0.6711, 0.5183, 0.6711, 0.5188, 0.48, 0.4833, 0.4799, 0.4848, 0.4527, 0.518, 0.4527, 0.5112, 0.757, 0.4811, 0.757, 0.4811, 0.7287, 0.5128, 0.7287, 0.5177, 0.5035, 0.4819, 0.5034, 0.4833, 0.4799, 0.5188, 0.48, 0.693, 0.2314, 0.6789, 0.1753, 0.7208, 0.1707, 0.7333, 0.2185, 0.481, 0.6711, 0.4242, 0.6706, 0.4247, 0.6466, 0.4811, 0.647, 0.6622, 0.241, 0.6473, 0.1801, 0.6789, 0.1753, 0.693, 0.2314, 0.4811, 0.7287, 0.4298, 0.7283, 0.4242, 0.6706, 0.481, 0.6711, 0.4833, 0.4799, 0.4209, 0.4796, 0.4221, 0.4523, 0.4848, 0.4527, 0.4811, 0.757, 0.4313, 0.7567, 0.4298, 0.7283, 0.4811, 0.7287, 0.4819, 0.5034, 0.4219, 0.5031, 0.4209, 0.4796, 0.4833, 0.4799, 0.4813, 0.8615, 0.4431, 0.8612, 0.4344, 0.8133, 0.481, 0.8137, 0.4816, 0.5275, 0.4203, 0.5271, 0.4219, 0.5031, 0.4819, 0.5034, 0.7913, 0.9265, 0.8083, 0.929, 0.791, 0.976, 0.7686, 0.9732, 0.4814, 0.559, 0.4194, 0.5585, 0.4203, 0.5271, 0.4816, 0.5275, 0.7775, 0.2047, 0.7668, 0.1659, 0.8123, 0.194, 0.7973, 0.8781, 0.8083, 0.929, 0.7913, 0.9265, 0.4812, 0.5869, 0.4182, 0.5864, 0.4194, 0.5585, 0.4814, 0.559, 0.7333, 0.2185, 0.7208, 0.1707, 0.7668, 0.1659, 0.7775, 0.2047, 0.4811, 0.647, 0.4247, 0.6466, 0.4182, 0.5864, 0.4812, 0.5869, 0.4203, 0.5271, 0.3846, 0.5264, 0.3877, 0.5027, 0.4219, 0.5031, 0.1514, 0.4643, 0.1485, 0.4593, 0.1946, 0.434, 0.2002, 0.4439, 0.4194, 0.5585, 0.383, 0.5578, 0.3846, 0.5264, 0.4203, 0.5271, 0.7668, 0.1659, 0.7668, 0.1564, 0.8123, 0.194, 0.7973, 0.8781, 0.8138, 0.9274, 0.8083, 0.929, 0.4182, 0.5864, 0.3807, 0.5857, 0.383, 0.5578, 0.4194, 0.5585, 0.7208, 0.1707, 0.7208, 0.152, 0.7668, 0.1564, 0.7668, 0.1659, 0.4247, 0.6466, 0.3894, 0.6459, 0.3807, 0.5857, 0.4182, 0.5864, 0.6789, 0.1753, 0.6789, 0.1481, 0.7208, 0.152, 0.7208, 0.1707, 0.4242, 0.6706, 0.3884, 0.6699, 0.3894, 0.6459, 0.4247, 0.6466, 0.6473, 0.1801, 0.6473, 0.1467, 0.6789, 0.1481, 0.6789, 0.1753, 0.4298, 0.7283, 0.3994, 0.7277, 0.3884, 0.6699, 0.4242, 0.6706, 0.4209, 0.4796, 0.3868, 0.4791, 0.3902, 0.4517, 0.4221, 0.4523, 0.4313, 0.7567, 0.4024, 0.7561, 0.3994, 0.7277, 0.4298, 0.7283, 0.4219, 0.5031, 0.3877, 0.5027, 0.3868, 0.4791, 0.4209, 0.4796, 0.4431, 0.8612, 0.4252, 0.8609, 0.4085, 0.8128, 0.4344, 0.8133, 0.3884, 0.6699, 0.3556, 0.6689, 0.3569, 0.6449, 0.3894, 0.6459, 0.6473, 0.1467, 0.6539, 0.114, 0.6842, 0.1214, 0.6789, 0.1481, 0.3994, 0.7277, 0.3715, 0.7268, 0.3556, 0.6689, 0.3884, 0.6699, 0.3868, 0.4791, 0.3555, 0.4784, 0.361, 0.4508, 0.3902, 0.4517, 0.4024, 0.7561, 0.3759, 0.7552, 0.3715, 0.7268, 0.3994, 0.7277, 0.3877, 0.5027, 0.3563, 0.5021, 0.3555, 0.4784, 0.3868, 0.4791, 0.1946, 0.434, 0.1856, 0.4245, 0.2278, 0.3738, 0.2408, 0.3876, 0.3846, 0.5264, 0.3517, 0.5253, 0.3563, 0.5021, 0.3877, 0.5027, 0.1485, 0.4593, 0.144, 0.4545, 0.1856, 0.4245, 0.1946, 0.434, 0.383, 0.5578, 0.3495, 0.5567, 0.3517, 0.5253, 0.3846, 0.5264, 0.7668, 0.1564, 0.7687, 0.147, 0.8123, 0.194, 0.7973, 0.8781, 0.819, 0.9239, 0.8138, 0.9274, 0.3807, 0.5857, 0.3462, 0.5846, 0.3495, 0.5567, 0.383, 0.5578, 0.7208, 0.152, 0.7245, 0.1336, 0.7687, 0.147, 0.7668, 0.1564, 0.3894, 0.6459, 0.3569, 0.6449, 0.3462, 0.5846, 0.3807, 0.5857, 0.6789, 0.1481, 0.6842, 0.1214, 0.7245, 0.1336, 0.7208, 0.152, 0.144, 0.4545, 0.1379, 0.45, 0.1737, 0.4158, 0.1856, 0.4245, 0.3495, 0.5567, 0.3202, 0.5553, 0.323, 0.524, 0.3517, 0.5253, 0.7687, 0.147, 0.7723, 0.1382, 0.8123, 0.194, 0.7973, 0.8781, 0.8236, 0.9188, 0.819, 0.9239, 0.3462, 0.5846, 0.3161, 0.5832, 0.3202, 0.5553, 0.3495, 0.5567, 0.7245, 0.1336, 0.7317, 0.1163, 0.7723, 0.1382, 0.7687, 0.147, 0.3569, 0.6449, 0.3285, 0.6435, 0.3161, 0.5832, 0.3462, 0.5846, 0.6842, 0.1214, 0.6947, 0.0963, 0.7317, 0.1163, 0.7245, 0.1336, 0.3556, 0.6689, 0.3268, 0.6675, 0.3285, 0.6435, 0.3569, 0.6449, 0.6539, 0.114, 0.6666, 0.08322, 0.6947, 0.0963, 0.6842, 0.1214, 0.2598, 0.2958, 0.2394, 0.2808, 0.2676, 0.2225, 0.2915, 0.2401, 0.3555, 0.4784, 0.3282, 0.4774, 0.3355, 0.4497, 0.361, 0.4508, 0.3759, 0.7552, 0.3527, 0.7541, 0.347, 0.7257, 0.3715, 0.7268, 0.3563, 0.5021, 0.3288, 0.5012, 0.3282, 0.4774, 0.3555, 0.4784, 0.1856, 0.4245, 0.1737, 0.4158, 0.2105, 0.361, 0.2278, 0.3738, 0.3517, 0.5253, 0.323, 0.524, 0.3288, 0.5012, 0.3563, 0.5021, 0.6666, 0.08322, 0.6852, 0.0555, 0.7098, 0.07368, 0.6947, 0.0963, 0.2394, 0.2808, 0.2148, 0.2676, 0.2386, 0.2069, 0.2676, 0.2225, 0.3282, 0.4774, 0.3058, 0.4763, 0.3146, 0.4483, 0.3355, 0.4497, 0.2298, 0.3076, 0.2064, 0.295, 0.2148, 0.2676, 0.2394, 0.2808, 0.2847, 0.08112, 0.2569, 0.06668, 0.2552, 0.04558, 0.2829, 0.06008, 0.1737, 0.4158, 0.1592, 0.408, 0.1895, 0.3498, 0.2105, 0.361, 0.323, 0.524, 0.2995, 0.5224, 0.3063, 0.5002, 0.3288, 0.5012, 0.1379, 0.45, 0.1305, 0.446, 0.1592, 0.408, 0.1737, 0.4158, 0.2861, 0.1236, 0.2565, 0.1077, 0.2589, 0.08248, 0.2879, 0.09803, 0.7723, 0.1382, 0.7776, 0.1302, 0.8123, 0.194, 0.7973, 0.8781, 0.8276, 0.9122, 0.8236, 0.9188, 0.3161, 0.5832, 0.2915, 0.5815, 0.2963, 0.5537, 0.3202, 0.5553, 0.7317, 0.1163, 0.7421, 0.1007, 0.7776, 0.1302, 0.7723, 0.1382, 0.2694, 0.2027, 0.2408, 0.1874, 0.2556, 0.1292, 0.286, 0.1455, 0.6947, 0.0963, 0.7098, 0.07368, 0.7421, 0.1007, 0.7317, 0.1163, 0.2676, 0.2225, 0.2386, 0.2069, 0.2408, 0.1874, 0.2694, 0.2027, 0.2565, 0.1077, 0.2229, 0.09458, 0.226, 0.0696, 0.2589, 0.08248, 0.7776, 0.1302, 0.7844, 0.1235, 0.8123, 0.194, 0.1041, 0.4771, 0.1222, 0.4428, 0.1305, 0.446, 0.2556, 0.1292, 0.221, 0.1157, 0.2229, 0.09458, 0.2565, 0.1077, 0.7421, 0.1007, 0.7554, 0.08747, 0.7844, 0.1235, 0.7776, 0.1302, 0.2408, 0.1874, 0.2082, 0.1747, 0.221, 0.1157, 0.2556, 0.1292, 0.7098, 0.07368, 0.729, 0.05444, 0.7554, 0.08747, 0.7421, 0.1007, 0.2386, 0.2069, 0.2056, 0.1941, 0.2082, 0.1747, 0.2408, 0.1874, 0.6852, 0.0555, 0.7087, 0.03193, 0.729, 0.05444, 0.7098, 0.07368, 0.2148, 0.2676, 0.1867, 0.2567, 0.2056, 0.1941, 0.2386, 0.2069, 0.2552, 0.04558, 0.2238, 0.03364, 0.2186, 0.01389, 0.2479, 0.0253, 0.2064, 0.295, 0.1797, 0.2846, 0.1867, 0.2567, 0.2148, 0.2676, 0.2569, 0.06668, 0.2253, 0.05484, 0.2238, 0.03364, 0.2552, 0.04558, 0.1592, 0.408, 0.1428, 0.4016, 0.1657, 0.3405, 0.1895, 0.3498, 0.2589, 0.08248, 0.226, 0.0696, 0.2253, 0.05484, 0.2569, 0.06668, 0.1305, 0.446, 0.1222, 0.4428, 0.1428, 0.4016, 0.1592, 0.408, 0.1867, 0.2567, 0.1564, 0.2484, 0.17, 0.1844, 0.2056, 0.1941, 0.2238, 0.03364, 0.1898, 0.02474, 0.1869, 0.005303, 0.2186, 0.01389, 0.1797, 0.2846, 0.1509, 0.2767, 0.1564, 0.2484, 0.1867, 0.2567, 0.2253, 0.05484, 0.1911, 0.04606, 0.1898, 0.02474, 0.2238, 0.03364, 0.1428, 0.4016, 0.125, 0.3967, 0.1399, 0.3334, 0.1657, 0.3405, 0.226, 0.0696, 0.1903, 0.05988, 0.1911, 0.04606, 0.2253, 0.05484, 0.1222, 0.4428, 0.1131, 0.4403, 0.125, 0.3967, 0.1428, 0.4016, 0.2229, 0.09458, 0.1866, 0.08468, 0.1903, 0.05988, 0.226, 0.0696, 0.7844, 0.1235, 0.7898, 0.1189, 0.8123, 0.194, 0.1041, 0.4771, 0.1131, 0.4403, 0.1222, 0.4428, 0.221, 0.1157, 0.1836, 0.1055, 0.1866, 0.08468, 0.2229, 0.09458, 0.7554, 0.08747, 0.7709, 0.07706, 0.7898, 0.1189, 0.7844, 0.1235, 0.2082, 0.1747, 0.173, 0.1651, 0.1836, 0.1055, 0.221, 0.1157, 0.729, 0.05444, 0.7516, 0.03933, 0.7709, 0.07706, 0.7554, 0.08747, 0.2056, 0.1941, 0.17, 0.1844, 0.173, 0.1651, 0.2082, 0.1747, 0.7087, 0.03193, 0.7365, 0.01341, 0.7516, 0.03933, 0.729, 0.05444, 0.1041, 0.4771, 0.1037, 0.4387, 0.1131, 0.4403, 0.1836, 0.1055, 0.1449, 0.09904, 0.1489, 0.07838, 0.1866, 0.08468, 0.7709, 0.07706, 0.7766, 0.07341, 0.7895, 0.118, 0.7898, 0.1189, 0.173, 0.1651, 0.1364, 0.159, 0.1449, 0.09904, 0.1836, 0.1055, 0.7516, 0.03933, 0.7651, 0.03244, 0.7766, 0.07341, 0.7709, 0.07706, 0.17, 0.1844, 0.133, 0.1782, 0.1364, 0.159, 0.173, 0.1651, 0.7365, 0.01341, 0.7576, 0.003581, 0.7651, 0.03244, 0.7516, 0.03933, 0.1564, 0.2484, 0.125, 0.2432, 0.133, 0.1782, 0.17, 0.1844, 0.1898, 0.02474, 0.1597, 0.01995, 0.1639, 0.001028, 0.1869, 0.005303, 0.1509, 0.2767, 0.121, 0.2718, 0.125, 0.2432, 0.1564, 0.2484, 0.1911, 0.04606, 0.1563, 0.04109, 0.1597, 0.01995, 0.1898, 0.02474, 0.125, 0.3967, 0.1066, 0.3937, 0.1131, 0.329, 0.1399, 0.3334, 0.1903, 0.05988, 0.1534, 0.05371, 0.1563, 0.04109, 0.1911, 0.04606, 0.1131, 0.4403, 0.1037, 0.4387, 0.1066, 0.3937, 0.125, 0.3967, 0.1866, 0.08468, 0.1489, 0.07838, 0.1534, 0.05371, 0.1903, 0.05988, 0.1411, 0.6809, 0.1397, 0.7136, 0.1246, 0.7135, 0.1282, 0.6913, 0.1583, 0.6861, 0.1733, 0.705, 0.1397, 0.7136, 0.1411, 0.6809, 0.1397, 0.7136, 0.1468, 0.7379, 0.1316, 0.7388, 0.1246, 0.7135, 0.1733, 0.705, 0.1803, 0.7303, 0.1468, 0.7379, 0.1397, 0.7136, 0.1468, 0.7379, 0.1638, 0.763, 0.1465, 0.7577, 0.1316, 0.7388, 0.1803, 0.7303, 0.1766, 0.7525, 0.1638, 0.763, 0.1468, 0.7379, 0.2787, 0.7886, 0.2459, 0.7707, 0.2484, 0.7524, 0.2819, 0.7511, 0.2761, 0.5316, 0.2462, 0.5331, 0.247, 0.512, 0.27, 0.4771, 0.2756, 0.5702, 0.2459, 0.5596, 0.2462, 0.5331, 0.2761, 0.5316, 0.1298, 0.7866, 0.1465, 0.7577, 0.1638, 0.763, 0.1548, 0.7942, 0.2819, 0.8417, 0.2321, 0.8236, 0.2354, 0.8117, 0.2563, 0.8071, 0.2178, 0.8261, 0.1803, 0.8312, 0.1807, 0.7924, 0.2178, 0.7691, 0.7023, 0.3609, 0.7291, 0.3818, 0.7153, 0.3947, 0.6852, 0.3786, 0.6852, 0.3786, 0.7153, 0.3947, 0.7196, 0.4327, 0.6852, 0.4453, 0.8366, 0.4485, 0.8465, 0.4483, 0.8465, 0.4699, 0.8366, 0.4701, 0.771, 0.6116, 0.7765, 0.6395, 0.7554, 0.6432, 0.7494, 0.6147, 0.1297, 0.8249, 0.1396, 0.8247, 0.1396, 0.8462, 0.1297, 0.8464, 0.785, 0.6673, 0.7963, 0.6922, 0.7762, 0.6987, 0.7642, 0.6724, 0.2432, 0.6019, 0.2181, 0.592, 0.2208, 0.5758, 0.2459, 0.575, 0.7291, 0.4177, 0.7551, 0.4121, 0.7567, 0.4327, 0.7291, 0.446, 0.2354, 0.6278, 0.2103, 0.6179, 0.2181, 0.592, 0.2432, 0.6019, 0.7356, 0.6523, 0.7554, 0.6432, 0.7642, 0.6724, 0.7445, 0.6815, 0.7283, 0.5894, 0.7481, 0.591, 0.7494, 0.6147, 0.7305, 0.6376, 0.7291, 0.3609, 0.752, 0.3709, 0.7535, 0.3915, 0.7291, 0.3893, 0.7291, 0.3893, 0.7535, 0.3915, 0.7551, 0.4121, 0.7291, 0.4177, 0.8264, 0.6569, 0.8366, 0.6793, 0.8164, 0.6857, 0.8057, 0.6621, 0.8057, 0.6621, 0.8164, 0.6857, 0.7963, 0.6922, 0.785, 0.6673, 0.2843, 0.5749, 0.2771, 0.5785, 0.2761, 0.5546, 0.2833, 0.554, 0.7977, 0.6358, 0.8057, 0.6621, 0.785, 0.6673, 0.7765, 0.6395, 0.8142, 0.6055, 0.8189, 0.632, 0.7977, 0.6358, 0.7926, 0.6086, 0.7926, 0.6086, 0.7977, 0.6358, 0.7765, 0.6395, 0.771, 0.6116, 0.1497, 0.8444, 0.1397, 0.844, 0.1397, 0.8225, 0.1497, 0.8229, 0.7911, 0.5898, 0.7926, 0.6086, 0.771, 0.6116, 0.7696, 0.5904, 0.1399, 0.3334, 0.1131, 0.329, 0.1171, 0.3004, 0.1454, 0.3051, 0.1454, 0.3051, 0.1171, 0.3004, 0.121, 0.2718, 0.1509, 0.2767, 0.1657, 0.3405, 0.1399, 0.3334, 0.1454, 0.3051, 0.1727, 0.3125, 0.1727, 0.3125, 0.1454, 0.3051, 0.1509, 0.2767, 0.1797, 0.2846, 0.1895, 0.3498, 0.1657, 0.3405, 0.1727, 0.3125, 0.1979, 0.3224, 0.1979, 0.3224, 0.1727, 0.3125, 0.1797, 0.2846, 0.2064, 0.295, 0.2105, 0.361, 0.1895, 0.3498, 0.1979, 0.3224, 0.2202, 0.3343, 0.2202, 0.3343, 0.1979, 0.3224, 0.2064, 0.295, 0.2298, 0.3076, 0.3847, 0.8121, 0.3639, 0.8111, 0.3583, 0.7826, 0.3803, 0.7836, 0.3803, 0.7836, 0.3583, 0.7826, 0.3527, 0.7541, 0.3759, 0.7552, 0.4085, 0.8128, 0.3847, 0.8121, 0.3803, 0.7836, 0.4055, 0.7844, 0.4055, 0.7844, 0.3803, 0.7836, 0.3759, 0.7552, 0.4024, 0.7561, 0.4344, 0.8133, 0.4085, 0.8128, 0.4055, 0.7844, 0.4329, 0.785, 0.4329, 0.785, 0.4055, 0.7844, 0.4024, 0.7561, 0.4313, 0.7567, 0.481, 0.8137, 0.4344, 0.8133, 0.4329, 0.785, 0.481, 0.7854, 0.481, 0.7854, 0.4329, 0.785, 0.4313, 0.7567, 0.4811, 0.757, 0.508, 0.8137, 0.481, 0.8137, 0.481, 0.7854, 0.5096, 0.7853, 0.5096, 0.7853, 0.481, 0.7854, 0.4811, 0.757, 0.5112, 0.757, 0.5341, 0.8134, 0.508, 0.8137, 0.5096, 0.7853, 0.5372, 0.785, 0.5372, 0.785, 0.5096, 0.7853, 0.5112, 0.757, 0.5403, 0.7567, 0.5582, 0.8128, 0.5341, 0.8134, 0.5372, 0.785, 0.5627, 0.7845, 0.5627, 0.7845, 0.5372, 0.785, 0.5403, 0.7567, 0.5672, 0.7561, 0.5793, 0.812, 0.5582, 0.8128, 0.5627, 0.7845, 0.5851, 0.7836, 0.5851, 0.7836, 0.5627, 0.7845, 0.5672, 0.7561, 0.5908, 0.7552, 0.02152, 0.8199, 0.02293, 0.8441, 0.001326, 0.8471, 0.0, 0.8205, 0.07737, 0.7967, 0.07737, 0.8258, 0.05604, 0.8247, 0.05604, 0.7942, 0.8208, 0.4215, 0.8208, 0.4475, 0.7995, 0.4465, 0.7995, 0.419, 0.04445, 0.8149, 0.04602, 0.8343, 0.02442, 0.8373, 0.02293, 0.8155, 0.2178, 0.7711, 0.2277, 0.7691, 0.2277, 0.8009, 0.2178, 0.8029, 0.1198, 0.7962, 0.1297, 0.7942, 0.1297, 0.8228, 0.1198, 0.8248, 0.2178, 0.8038, 0.2278, 0.8029, 0.2278, 0.8251, 0.2178, 0.826, 0.2898, 0.8068, 0.2819, 0.8083, 0.2819, 0.7844, 0.2898, 0.783, 0.2898, 0.7815, 0.2819, 0.783, 0.2819, 0.7564, 0.2898, 0.7549, 0.2781, 0.5039, 0.2878, 0.5037, 0.2858, 0.5303, 0.2761, 0.5274, 0.2849, 0.6802, 0.2776, 0.6838, 0.2763, 0.6648, 0.2835, 0.6642, 0.2761, 0.5794, 0.286, 0.5785, 0.286, 0.6006, 0.2761, 0.6015, 0.1598, 0.8444, 0.1497, 0.844, 0.1497, 0.8225, 0.1598, 0.8229, 0.2787, 0.6239, 0.2884, 0.6238, 0.286, 0.6455, 0.2763, 0.6426])
me_sphere.materials.append(mat_skull_head_material)
me_sphere.materials.append(mat_skull_face_material)
me_sphere.update()

# ---- objects
ob_empty = bpy.data.objects.new('Empty', None)
ob_skull = bpy.data.objects.new('Skull', me_sphere)

# ---- transforms, parenting, visibility, modifiers, constraints
ob_empty.location = (0.0, 0.0, 0.0)
ob_empty.rotation_euler = (1.571, -0.0, 1.571)
ob_empty.empty_display_type = 'IMAGE'
ob_empty.empty_display_size = 5.0
ob_skull.location = (0.0, 0.0, 0.0)

# ---- collection membership
col_collection.objects.link(ob_empty)
col_collection.objects.link(ob_skull)

# ---- scene / render settings (as saved in the file)
scene.frame_start = 1; scene.frame_end = 250; scene.frame_set(1)
scene.render.engine = 'CYCLES'
scene.cycles.sampling_pattern = 'TABULATED_SOBOL'
scene.cycles.bake_type = 'DIFFUSE'
bpy.context.view_layer.update()

# ---- added for rendering (the .blend has no active camera and no usable light): camera, sun
cam_auto = bpy.data.cameras.new('AutoCamera')
cam_auto.lens = 50.0
cam_auto.sensor_width = 36.0
cam_auto.clip_end = 4830.22
ob_auto_camera = bpy.data.objects.new('AutoCamera', cam_auto)
scene.collection.objects.link(ob_auto_camera)
ob_auto_camera.location = (270.55, -330.547, 220.182)
ob_auto_camera.rotation_euler = (1.09748, -7.21219e-08, 0.694738)
scene.camera = ob_auto_camera
light_auto_sun = bpy.data.lights.new('AutoSun', 'SUN')
light_auto_sun.energy = 3.0
light_auto_sun.angle = 0.0523599
ob_auto_sun = bpy.data.objects.new('AutoSun', light_auto_sun)
scene.collection.objects.link(ob_auto_sun)
ob_auto_sun.rotation_euler = (0.872665, 0.174533, 0.523599)
bpy.context.view_layer.update()

